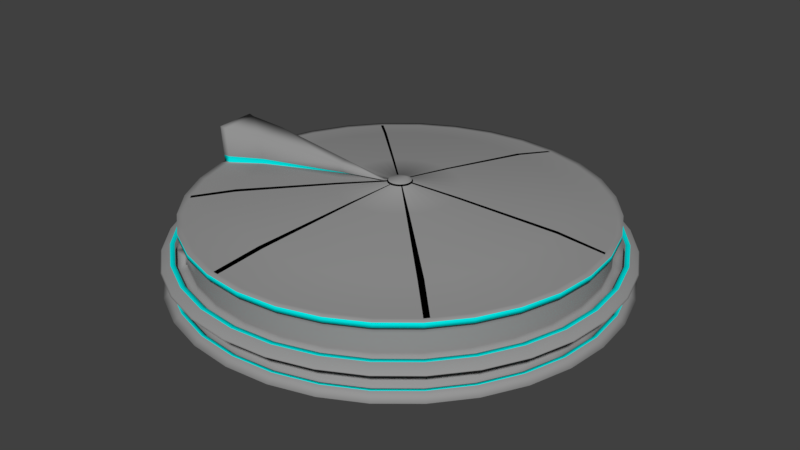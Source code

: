 # Source: CityDest2.blend  (saved by Blender 2.79.0; exported with 4.5.12 LTS)
import bpy
from mathutils import Matrix  # noqa: F401  (used for matrix-valued properties, if any)

bpy.ops.wm.read_factory_settings(use_empty=True)
scene = bpy.context.scene
scene.name = 'Scene'

# ---- collections
col_collection_1 = bpy.data.collections.new('Collection 1'); scene.collection.children.link(col_collection_1)

# ---- materials (node trees are filled in below, after node groups)
mat_citydest3 = bpy.data.materials.new('CityDest3')
mat_citydest3.alpha_threshold = 0.0
mat_citydest3.use_transparent_shadow = False
mat_citydest3.diffuse_color = (0.3032, 0.3032, 0.3032, 1.0)
mat_citydest3.roughness = 0.5
mat_citydest4 = bpy.data.materials.new('CityDest4')
mat_citydest4.alpha_threshold = 0.0
mat_citydest4.use_transparent_shadow = False
mat_citydest4.diffuse_color = (0.0, 0.8, 0.7796, 1.0)
mat_citydest4.roughness = 0.5
mat_citydest5 = bpy.data.materials.new('CityDest5')
mat_citydest5.alpha_threshold = 0.0
mat_citydest5.use_transparent_shadow = False
mat_citydest5.diffuse_color = (0.0, 0.0, 0.0, 1.0)
mat_citydest5.roughness = 0.5

# ---- material node trees

# ---- world
world_world = bpy.data.worlds.new('World'); scene.world = world_world
world_world.color = (0.05088, 0.05088, 0.05088)
world_world.use_sun_shadow = False
world_world.sun_shadow_jitter_overblur = 0.0
world_world.cycles.sampling_method = 'MANUAL'

# ---- meshes
me_cylinder = bpy.data.meshes.new('Cylinder')
me_cylinder.from_pydata([(-8.302e-07, 13.6, 0.3999), (-8.302e-07, 13.6, 2.454), (2.653, 13.34, 0.3999), (2.653, 13.34, 2.454), (5.204, 12.56, 0.3999), (5.204, 12.56, 2.454), (7.555, 11.31, 0.3999), (7.555, 11.31, 2.454), (9.616, 9.616, 0.3999), (9.616, 9.616, 2.454), (11.31, 7.555, 0.3999), (11.31, 7.555, 2.454), (12.56, 5.204, 0.3999), (12.56, 5.204, 2.454), (13.34, 2.653, 0.3999), (13.34, 2.653, 2.454), (13.6, -3.071e-06, 0.3999), (13.6, -3.071e-06, 2.454), (13.34, -2.653, 0.3999), (13.34, -2.653, 2.454), (12.56, -5.204, 0.3999), (12.56, -5.204, 2.454), (11.31, -7.555, 0.3999), (11.31, -7.555, 2.454), (9.616, -9.616, 0.3999), (9.616, -9.616, 2.454), (7.555, -11.31, 0.3999), (7.555, -11.31, 2.454), (5.204, -12.56, 0.3999), (5.204, -12.56, 2.454), (2.653, -13.34, 0.3999), (2.653, -13.34, 2.454), (-5.261e-06, -13.6, 0.3999), (-5.261e-06, -13.6, 2.454), (-2.653, -13.34, 0.3999), (-2.653, -13.34, 2.454), (-5.204, -12.56, 0.3999), (-5.204, -12.56, 2.454), (-7.555, -11.31, 0.3999), (-7.555, -11.31, 2.454), (-9.616, -9.616, 0.3999), (-9.616, -9.616, 2.454), (-11.31, -7.555, 0.3999), (-11.31, -7.555, 2.454), (-12.56, -5.204, 0.3999), (-12.56, -5.204, 2.454), (-13.34, -2.653, 0.3999), (-13.34, -2.653, 2.454), (-13.6, 9.033e-06, 0.3999), (-13.6, 9.033e-06, 2.454), (-13.34, 2.653, 0.3999), (-13.34, 2.653, 2.454), (-12.56, 5.204, 0.3999), (-12.56, 5.204, 2.454), (-11.31, 7.555, 0.3999), (-11.31, 7.555, 2.454), (-9.616, 9.616, 0.3999), (-9.616, 9.616, 2.454), (-7.555, 11.31, 0.3999), (-7.555, 11.31, 2.454), (-5.204, 12.56, 0.3999), (-5.204, 12.56, 2.454), (-2.653, 13.34, 0.3999), (-2.653, 13.34, 2.454), (2.653, 13.34, 4.69), (-8.159e-07, 13.6, 4.69), (5.204, 12.56, 4.69), (7.555, 11.31, 4.69), (9.616, 9.616, 4.69), (11.31, 7.555, 4.69), (12.56, 5.204, 4.69), (13.34, 2.653, 4.69), (13.6, -3.071e-06, 4.69), (13.34, -2.653, 4.69), (12.56, -5.204, 4.69), (11.31, -7.555, 4.69), (9.616, -9.616, 4.69), (7.555, -11.31, 4.69), (5.204, -12.56, 4.69), (2.653, -13.34, 4.69), (-5.247e-06, -13.6, 4.69), (-2.653, -13.34, 4.69), (-5.204, -12.56, 4.69), (-7.555, -11.31, 4.69), (-9.616, -9.616, 4.69), (-11.31, -7.555, 4.69), (-12.56, -5.204, 4.69), (-13.34, -2.653, 4.69), (-13.6, 9.033e-06, 4.69), (-13.34, 2.653, 4.69), (-12.56, 5.204, 4.69), (-11.31, 7.555, 4.69), (-9.616, 9.616, 4.69), (-7.555, 11.31, 4.69), (-5.204, 12.56, 4.69), (-2.653, 13.34, 4.69), (2.653, 13.34, 2.49), (5.204, 12.56, 2.49), (12.56, -5.204, 2.49), (11.31, -7.555, 2.49), (-7.555, -11.31, 2.49), (-9.616, -9.616, 2.49), (-9.616, 9.616, 2.49), (-7.555, 11.31, 2.49), (12.56, 5.204, 2.49), (13.34, 2.653, 2.49), (2.653, -13.34, 2.49), (-5.259e-06, -13.6, 2.49), (-13.6, 9.033e-06, 2.49), (-13.34, 2.653, 2.49), (7.555, 11.31, 2.49), (9.616, -9.616, 2.49), (-11.31, -7.555, 2.49), (-5.204, 12.56, 2.49), (13.6, -3.071e-06, 2.49), (-2.653, -13.34, 2.49), (-12.56, 5.204, 2.49), (9.616, 9.616, 2.49), (7.555, -11.31, 2.49), (-12.56, -5.204, 2.49), (-2.653, 13.34, 2.49), (13.34, -2.653, 2.49), (-5.204, -12.56, 2.49), (-11.31, 7.555, 2.49), (11.31, 7.555, 2.49), (5.204, -12.56, 2.49), (-8.283e-07, 13.6, 2.49), (-13.34, -2.653, 2.49), (-8.302e-07, 13.6, 0.7023), (2.653, 13.34, 0.7023), (5.204, 12.56, 0.7023), (7.555, 11.31, 0.7023), (9.616, 9.616, 0.7023), (11.31, 7.555, 0.7023), (12.56, 5.204, 0.7023), (13.34, 2.653, 0.7023), (13.6, -3.071e-06, 0.7023), (13.34, -2.653, 0.7023), (12.56, -5.204, 0.7023), (11.31, -7.555, 0.7023), (9.616, -9.616, 0.7023), (7.555, -11.31, 0.7023), (5.204, -12.56, 0.7023), (2.653, -13.34, 0.7023), (-5.261e-06, -13.6, 0.7023), (-2.653, -13.34, 0.7023), (-5.204, -12.56, 0.7023), (-7.555, -11.31, 0.7023), (-9.616, -9.616, 0.7023), (-11.31, -7.555, 0.7023), (-12.56, -5.204, 0.7023), (-13.34, -2.653, 0.7023), (-13.6, 9.033e-06, 0.7023), (-13.34, 2.653, 0.7023), (-12.56, 5.204, 0.7023), (-11.31, 7.555, 0.7023), (-9.616, 9.616, 0.7023), (-7.555, 11.31, 0.7023), (-5.204, 12.56, 0.7023), (-2.653, 13.34, 0.7023), (-9.39e-07, 14.73, 0.3873), (2.873, 14.45, 0.3873), (2.972, 14.94, 0.7149), (5.636, 13.61, 0.3873), (5.83, 14.08, 0.7149), (8.183, 12.25, 0.3873), (8.464, 12.67, 0.7149), (10.41, 10.41, 0.3873), (10.77, 10.77, 0.7149), (12.25, 8.183, 0.3873), (12.67, 8.464, 0.7149), (13.61, 5.636, 0.3873), (14.08, 5.83, 0.7149), (14.45, 2.873, 0.3873), (14.94, 2.972, 0.7149), (14.73, -3.374e-06, 0.3873), (15.23, -3.486e-06, 0.7149), (14.45, -2.873, 0.3873), (14.94, -2.972, 0.7149), (13.61, -5.636, 0.3873), (14.08, -5.83, 0.7149), (12.25, -8.183, 0.3873), (12.67, -8.464, 0.7149), (10.41, -10.41, 0.3873), (10.77, -10.77, 0.7149), (8.183, -12.25, 0.3873), (8.464, -12.67, 0.7149), (5.636, -13.61, 0.3873), (5.83, -14.08, 0.7149), (2.873, -14.45, 0.3873), (2.972, -14.94, 0.7149), (-5.738e-06, -14.73, 0.3873), (-5.931e-06, -15.23, 0.7149), (-2.873, -14.45, 0.3873), (-2.972, -14.94, 0.7149), (-5.636, -13.61, 0.3873), (-5.83, -14.08, 0.7149), (-8.183, -12.25, 0.3873), (-8.464, -12.67, 0.7149), (-10.41, -10.41, 0.3873), (-10.77, -10.77, 0.7149), (-12.25, -8.183, 0.3873), (-12.67, -8.464, 0.7149), (-13.61, -5.636, 0.3873), (-14.08, -5.83, 0.7149), (-14.45, -2.873, 0.3873), (-14.94, -2.972, 0.7149), (-14.73, 9.736e-06, 0.3873), (-15.23, 1.007e-05, 0.7149), (-14.45, 2.873, 0.3873), (-14.94, 2.972, 0.7149), (-13.61, 5.636, 0.3873), (-14.08, 5.83, 0.7149), (-12.25, 8.183, 0.3873), (-12.67, 8.464, 0.7149), (-10.41, 10.41, 0.3873), (-10.77, 10.77, 0.7149), (-8.183, 12.25, 0.3873), (-8.464, 12.67, 0.7149), (-5.636, 13.61, 0.3873), (-5.83, 14.08, 0.7149), (-2.873, 14.45, 0.3873), (-2.972, 14.94, 0.7149), (-9.669e-07, 15.23, 0.7149), (2.856, 14.36, 2.136), (-9.028e-07, 14.64, 2.136), (5.601, 13.52, 2.136), (8.132, 12.17, 2.136), (10.35, 10.35, 2.136), (12.17, 8.132, 2.136), (13.52, 5.601, 2.136), (14.36, 2.856, 2.136), (14.64, -3.334e-06, 2.136), (14.36, -2.856, 2.136), (13.52, -5.601, 2.136), (12.17, -8.132, 2.136), (10.35, -10.35, 2.136), (8.132, -12.17, 2.136), (5.601, -13.52, 2.136), (2.856, -14.36, 2.136), (-5.672e-06, -14.64, 2.136), (-2.856, -14.36, 2.136), (-5.601, -13.52, 2.136), (-8.132, -12.17, 2.136), (-10.35, -10.35, 2.136), (-12.17, -8.132, 2.136), (-13.52, -5.601, 2.136), (-14.36, -2.856, 2.136), (-14.64, 9.694e-06, 2.136), (-14.36, 2.856, 2.136), (-13.52, 5.601, 2.136), (-12.17, 8.132, 2.136), (-10.35, 10.35, 2.136), (-8.132, 12.17, 2.136), (-5.601, 13.52, 2.136), (-2.856, 14.36, 2.136), (5.84, 14.1, 2.503), (12.69, -8.478, 2.503), (-10.79, -10.79, 2.503), (-8.478, 12.69, 2.503), (14.97, 2.977, 2.503), (-5.922e-06, -15.26, 2.503), (-14.97, 2.977, 2.503), (8.478, 12.69, 2.503), (10.79, -10.79, 2.503), (-12.69, -8.478, 2.503), (-5.84, 14.1, 2.503), (15.26, -3.486e-06, 2.503), (-2.977, -14.97, 2.503), (-14.1, 5.84, 2.503), (10.79, 10.79, 2.503), (8.478, -12.69, 2.503), (-14.1, -5.84, 2.503), (-2.977, 14.97, 2.503), (14.97, -2.977, 2.503), (-5.84, -14.1, 2.503), (-12.69, 8.478, 2.503), (12.69, 8.478, 2.503), (5.84, -14.1, 2.503), (-14.97, -2.977, 2.503), (2.977, 14.97, 2.503), (14.1, -5.84, 2.503), (-8.478, -12.69, 2.503), (-10.79, 10.79, 2.503), (14.1, 5.84, 2.503), (2.977, -14.97, 2.503), (-15.26, 1.01e-05, 2.503), (-9.493e-07, 15.26, 2.503), (2.653, 13.34, 5.031), (-7.884e-07, 13.6, 5.031), (5.204, 12.56, 5.031), (7.555, 11.31, 5.031), (9.616, 9.616, 5.031), (11.31, 7.555, 5.031), (12.56, 5.204, 5.031), (13.34, 2.653, 5.031), (13.6, -3.071e-06, 5.031), (13.34, -2.653, 5.031), (12.56, -5.204, 5.031), (11.31, -7.555, 5.031), (9.616, -9.616, 5.031), (7.555, -11.31, 5.031), (5.204, -12.56, 5.031), (2.653, -13.34, 5.031), (-5.219e-06, -13.6, 5.031), (-2.653, -13.34, 5.031), (-5.204, -12.56, 5.031), (-7.555, -11.31, 5.031), (-9.616, -9.616, 5.031), (-11.31, -7.555, 5.031), (-12.56, -5.204, 5.031), (-13.34, -2.653, 5.031), (-13.6, 9.033e-06, 5.031), (-13.34, 2.653, 5.031), (-12.56, 5.204, 5.031), (-11.31, 7.555, 5.031), (-9.616, 9.616, 5.031), (-7.555, 11.31, 5.031), (-5.204, 12.56, 5.031), (-2.653, 13.34, 5.031), (2.063, 10.37, 5.638), (-6.184e-07, 10.58, 5.638), (4.047, 9.77, 5.638), (5.875, 8.793, 5.638), (7.478, 7.478, 5.638), (8.793, 5.875, 5.638), (9.77, 4.047, 5.638), (10.37, 2.063, 5.638), (10.58, -2.3e-06, 5.638), (10.37, -2.063, 5.638), (9.77, -4.047, 5.638), (8.793, -5.875, 5.638), (7.478, -7.478, 5.638), (5.875, -8.793, 5.638), (4.047, -9.77, 5.638), (2.063, -10.37, 5.638), (-4.064e-06, -10.58, 5.638), (-2.063, -10.37, 5.638), (-4.047, -9.77, 5.638), (-5.875, -8.793, 5.638), (-7.478, -7.478, 5.638), (-8.793, -5.875, 5.638), (-9.77, -4.047, 5.638), (-10.37, -2.063, 5.638), (-10.58, 7.113e-06, 5.638), (-10.37, 2.063, 5.638), (-9.77, 4.047, 5.638), (-8.793, 5.875, 5.638), (-7.478, 7.478, 5.638), (-5.875, 8.793, 5.638), (-4.047, 9.77, 5.638), (-2.063, 10.37, 5.638), (2.735, 13.75, 4.685), (-8.381e-07, 14.02, 4.685), (5.366, 12.95, 4.685), (7.79, 11.66, 4.685), (9.914, 9.914, 4.685), (11.66, 7.79, 4.685), (12.95, 5.366, 4.685), (13.75, 2.735, 4.685), (14.02, -3.177e-06, 4.685), (13.75, -2.735, 4.685), (12.95, -5.366, 4.685), (11.66, -7.79, 4.685), (9.914, -9.914, 4.685), (7.79, -11.66, 4.685), (5.366, -12.95, 4.685), (2.735, -13.75, 4.685), (-5.407e-06, -14.02, 4.685), (-2.735, -13.75, 4.685), (-5.366, -12.95, 4.685), (-7.79, -11.66, 4.685), (-9.914, -9.914, 4.685), (-11.66, -7.79, 4.685), (-12.95, -5.366, 4.685), (-13.75, -2.735, 4.685), (-14.02, 9.303e-06, 4.685), (-13.75, 2.735, 4.685), (-12.95, 5.366, 4.685), (-11.66, 7.79, 4.685), (-9.914, 9.914, 4.685), (-7.79, 11.66, 4.685), (-5.366, 12.95, 4.685), (-2.735, 13.75, 4.685), (2.735, 13.75, 5.036), (-8.097e-07, 14.02, 5.036), (5.366, 12.95, 5.036), (7.79, 11.66, 5.036), (9.914, 9.914, 5.036), (11.66, 7.79, 5.036), (12.95, 5.366, 5.036), (13.75, 2.735, 5.036), (14.02, -3.177e-06, 5.036), (13.75, -2.735, 5.036), (12.95, -5.366, 5.036), (11.66, -7.79, 5.036), (9.914, -9.914, 5.036), (7.79, -11.66, 5.036), (5.366, -12.95, 5.036), (2.735, -13.75, 5.036), (-5.378e-06, -14.02, 5.036), (-2.735, -13.75, 5.036), (-5.366, -12.95, 5.036), (-7.79, -11.66, 5.036), (-9.914, -9.914, 5.036), (-11.66, -7.79, 5.036), (-12.95, -5.366, 5.036), (-13.75, -2.735, 5.036), (-14.02, 9.303e-06, 5.036), (-13.75, 2.735, 5.036), (-12.95, 5.366, 5.036), (-11.66, 7.79, 5.036), (-9.914, 9.914, 5.036), (-7.79, 11.66, 5.036), (-5.366, 12.95, 5.036), (-2.735, 13.75, 5.036), (0.7904, 3.974, 6.422), (1.845e-08, 4.052, 6.422), (1.55, 3.743, 6.422), (2.251, 3.369, 6.422), (2.865, 2.865, 6.422), (3.369, 2.251, 6.422), (3.743, 1.55, 6.422), (3.974, 0.7904, 6.422), (4.052, -4.986e-07, 6.422), (3.974, -0.7904, 6.422), (3.743, -1.55, 6.422), (3.369, -2.251, 6.422), (2.865, -2.865, 6.422), (2.251, -3.369, 6.422), (1.55, -3.743, 6.422), (0.7904, -3.974, 6.422), (-1.302e-06, -4.052, 6.422), (-0.7904, -3.974, 6.422), (-1.55, -3.743, 6.422), (-2.251, -3.369, 6.422), (-2.865, -2.865, 6.422), (-3.369, -2.251, 6.422), (-3.743, -1.55, 6.422), (-3.974, -0.7904, 6.422), (-4.052, 3.108e-06, 6.422), (-3.974, 0.7904, 6.422), (-3.743, 1.55, 6.422), (-3.369, 2.251, 6.422), (-2.865, 2.865, 6.422), (-2.251, 3.369, 6.422), (-1.55, 3.743, 6.422), (-0.7904, 3.974, 6.422), (0.1608, 0.8082, 6.75), (2.988e-07, 0.824, 6.75), (0.3153, 0.7613, 6.75), (0.4578, 0.6851, 6.75), (0.5827, 0.5827, 6.75), (0.6851, 0.4578, 6.75), (0.7613, 0.3153, 6.75), (0.8082, 0.1608, 6.75), (0.824, 2.842e-07, 6.75), (0.8082, -0.1608, 6.75), (0.7613, -0.3153, 6.75), (0.6851, -0.4578, 6.75), (0.5827, -0.5827, 6.75), (0.4578, -0.6851, 6.75), (0.3153, -0.7613, 6.75), (0.1608, -0.8082, 6.75), (3.033e-08, -0.824, 6.75), (-0.1608, -0.8082, 6.75), (-0.3153, -0.7613, 6.75), (-0.4578, -0.6851, 6.75), (-0.5827, -0.5827, 6.75), (-0.6851, -0.4578, 6.75), (-0.7613, -0.3153, 6.75), (-0.8082, -0.1608, 6.75), (-0.824, 1.018e-06, 6.75), (-0.8082, 0.1608, 6.75), (-0.7613, 0.3153, 6.75), (-0.6851, 0.4578, 6.75), (-0.5827, 0.5827, 6.75), (-0.4578, 0.6851, 6.75), (-0.3153, 0.7613, 6.75), (-0.1608, 0.8082, 6.75), (14.32, -3.255e-06, 2.499), (-2.795, -14.05, 2.499), (-5.482, -13.23, 2.499), (-13.23, 5.482, 2.499), (-11.91, 7.958, 2.499), (10.13, 10.13, 2.499), (11.91, 7.958, 2.499), (7.958, -11.91, 2.499), (5.482, -13.23, 2.499), (-13.23, -5.482, 2.499), (-14.05, -2.795, 2.499), (-2.795, 14.05, 2.499), (-8.789e-07, 14.32, 2.499), (14.05, -2.795, 2.499), (13.23, -5.482, 2.499), (2.795, 14.05, 2.499), (5.482, 13.23, 2.499), (-5.482, 13.23, 2.499), (-11.91, -7.958, 2.499), (10.13, -10.13, 2.499), (7.958, 11.91, 2.499), (-14.05, 2.795, 2.499), (-5.546e-06, -14.32, 2.499), (14.05, 2.795, 2.499), (-7.958, 11.91, 2.499), (-10.13, -10.13, 2.499), (11.91, -7.958, 2.499), (-14.32, 9.495e-06, 2.499), (2.795, -14.05, 2.499), (13.23, 5.482, 2.499), (-10.13, 10.13, 2.499), (-7.958, -11.91, 2.499), (5.549, 13.4, 0.7123), (-8.056, 12.06, 0.7123), (8.056, 12.06, 0.7123), (-5.549, 13.4, 0.7123), (10.25, 10.25, 0.7123), (-2.829, 14.22, 0.7123), (-9.17e-07, 14.5, 0.7123), (12.06, 8.056, 0.7123), (13.4, 5.549, 0.7123), (14.22, 2.829, 0.7123), (14.5, -3.313e-06, 0.7123), (14.22, -2.829, 0.7123), (13.4, -5.549, 0.7123), (12.06, -8.056, 0.7123), (10.25, -10.25, 0.7123), (8.056, -12.06, 0.7123), (-10.25, 10.25, 0.7123), (2.829, 14.22, 0.7123), (-12.06, 8.056, 0.7123), (-13.4, 5.549, 0.7123), (-14.22, 2.829, 0.7123), (-14.5, 9.594e-06, 0.7123), (-14.22, -2.829, 0.7123), (-13.4, -5.549, 0.7123), (-12.06, -8.056, 0.7123), (-10.25, -10.25, 0.7123), (-8.056, -12.06, 0.7123), (-5.549, -13.4, 0.7123), (-2.829, -14.22, 0.7123), (-5.642e-06, -14.5, 0.7123), (2.829, -14.22, 0.7123), (5.549, -13.4, 0.7123), (-9.171e-07, 14.5, 1.18), (-9.391e-07, 14.73, 1.182), (-5.482, -13.23, 2.966), (-5.601, -13.52, 2.97), (-11.91, 7.958, 2.966), (-12.17, 8.132, 2.97), (11.91, 7.958, 2.966), (12.17, 8.132, 2.97), (5.482, -13.23, 2.966), (5.601, -13.52, 2.97), (-14.05, -2.795, 2.966), (-14.36, -2.856, 2.97), (-8.79e-07, 14.32, 2.966), (-9.008e-07, 14.64, 2.97), (13.23, -5.482, 2.966), (13.52, -5.601, 2.97), (5.482, 13.23, 2.966), (5.601, 13.52, 2.97), (8.056, -12.06, 1.18), (8.183, -12.25, 1.182), (-2.873, 14.45, 1.182), (-5.636, 13.61, 1.182), (-8.183, 12.25, 1.182), (-10.41, 10.41, 1.182), (-12.25, 8.183, 1.182), (-13.61, 5.636, 1.182), (-14.45, 2.873, 1.182), (-14.73, 9.734e-06, 1.182), (-14.45, -2.873, 1.182), (-13.61, -5.636, 1.182), (-12.25, -8.183, 1.182), (-10.41, -10.41, 1.182), (-8.183, -12.25, 1.182), (-5.636, -13.61, 1.182), (-2.873, -14.45, 1.182), (-5.738e-06, -14.73, 1.182), (2.873, -14.45, 1.182), (5.636, -13.61, 1.182), (10.41, -10.41, 1.182), (12.25, -8.183, 1.182), (13.61, -5.636, 1.182), (14.45, -2.873, 1.182), (14.73, -3.376e-06, 1.182), (14.45, 2.873, 1.182), (13.61, 5.636, 1.182), (12.25, 8.183, 1.182), (10.41, 10.41, 1.182), (8.183, 12.25, 1.182), (5.636, 13.61, 1.182), (2.873, 14.45, 1.182), (-14.64, 9.692e-06, 2.97), (2.856, -14.36, 2.97), (13.52, 5.601, 2.97), (-10.35, 10.35, 2.97), (-8.132, -12.17, 2.97), (14.36, -2.856, 2.97), (-2.856, 14.36, 2.97), (-13.52, -5.601, 2.97), (2.856, 14.36, 2.97), (8.132, -12.17, 2.97), (10.35, 10.35, 2.97), (-13.52, 5.601, 2.97), (-2.856, -14.36, 2.97), (14.64, -3.336e-06, 2.97), (-5.601, 13.52, 2.97), (-12.17, -8.132, 2.97), (10.35, -10.35, 2.97), (8.132, 12.17, 2.97), (-14.36, 2.856, 2.97), (-5.67e-06, -14.64, 2.97), (14.36, 2.856, 2.97), (-8.132, 12.17, 2.97), (-10.35, -10.35, 2.97), (12.17, -8.132, 2.97), (14.32, -3.257e-06, 2.966), (-2.795, -14.05, 2.966), (-13.23, 5.482, 2.966), (10.13, 10.13, 2.966), (7.958, -11.91, 2.966), (-13.23, -5.482, 2.966), (-2.795, 14.05, 2.966), (14.05, -2.795, 2.966), (2.795, 14.05, 2.966), (-5.482, 13.23, 2.966), (-11.91, -7.958, 2.966), (10.13, -10.13, 2.966), (7.958, 11.91, 2.966), (-14.05, 2.795, 2.966), (-5.547e-06, -14.32, 2.966), (14.05, 2.795, 2.966), (-7.958, 11.91, 2.966), (-10.13, -10.13, 2.966), (11.91, -7.958, 2.966), (-14.32, 9.493e-06, 2.966), (2.795, -14.05, 2.966), (13.23, 5.482, 2.966), (-10.13, 10.13, 2.966), (-7.958, -11.91, 2.966), (5.549, 13.4, 1.18), (-8.056, 12.06, 1.18), (8.056, 12.06, 1.18), (-5.549, 13.4, 1.18), (10.25, 10.25, 1.18), (-2.829, 14.22, 1.18), (12.06, 8.056, 1.18), (13.4, 5.549, 1.18), (14.22, 2.829, 1.18), (14.5, -3.315e-06, 1.18), (14.22, -2.829, 1.18), (13.4, -5.549, 1.18), (12.06, -8.056, 1.18), (10.25, -10.25, 1.18), (-10.25, 10.25, 1.18), (2.829, 14.22, 1.18), (-12.06, 8.056, 1.18), (-13.4, 5.549, 1.18), (-14.22, 2.829, 1.18), (-14.5, 9.592e-06, 1.18), (-14.22, -2.829, 1.18), (-13.4, -5.549, 1.18), (-12.06, -8.056, 1.18), (-10.25, -10.25, 1.18), (-8.056, -12.06, 1.18), (-5.549, -13.4, 1.18), (-2.829, -14.22, 1.18), (-5.642e-06, -14.5, 1.18), (2.829, -14.22, 1.18), (5.549, -13.4, 1.18), (2.653, 13.34, 4.13), (12.56, -5.204, 4.13), (-7.555, -11.31, 4.13), (-9.616, 9.616, 4.13), (12.56, 5.204, 4.13), (2.653, -13.34, 4.13), (-13.6, 9.033e-06, 4.13), (-8.191e-07, 13.6, 4.13), (5.204, 12.56, 4.13), (11.31, -7.555, 4.13), (-9.616, -9.616, 4.13), (-7.555, 11.31, 4.13), (13.34, 2.653, 4.13), (-5.25e-06, -13.6, 4.13), (-13.34, 2.653, 4.13), (7.555, 11.31, 4.13), (9.616, -9.616, 4.13), (-11.31, -7.555, 4.13), (-5.204, 12.56, 4.13), (13.6, -3.071e-06, 4.13), (-2.653, -13.34, 4.13), (-12.56, 5.204, 4.13), (9.616, 9.616, 4.13), (7.555, -11.31, 4.13), (-12.56, -5.204, 4.13), (-2.653, 13.34, 4.13), (13.34, -2.653, 4.13), (-5.204, -12.56, 4.13), (-11.31, 7.555, 4.13), (11.31, 7.555, 4.13), (5.204, -12.56, 4.13), (-13.34, -2.653, 4.13), (5.204, 12.56, 3.47), (11.31, -7.555, 3.47), (-9.616, -9.616, 3.47), (-7.555, 11.31, 3.47), (13.34, 2.653, 3.47), (-5.254e-06, -13.6, 3.47), (-13.34, 2.653, 3.47), (7.555, 11.31, 3.47), (9.616, -9.616, 3.47), (-11.31, -7.555, 3.47), (-5.204, 12.56, 3.47), (13.6, -3.071e-06, 3.47), (-2.653, -13.34, 3.47), (-12.56, 5.204, 3.47), (9.616, 9.616, 3.47), (7.555, -11.31, 3.47), (-12.56, -5.204, 3.47), (-2.653, 13.34, 3.47), (13.34, -2.653, 3.47), (-5.204, -12.56, 3.47), (-11.31, 7.555, 3.47), (11.31, 7.555, 3.47), (5.204, -12.56, 3.47), (-13.34, -2.653, 3.47), (2.653, 13.34, 3.47), (12.56, -5.204, 3.47), (-7.555, -11.31, 3.47), (-9.616, 9.616, 3.47), (12.56, 5.204, 3.47), (2.653, -13.34, 3.47), (-13.6, 9.033e-06, 3.47), (-8.228e-07, 13.6, 3.47), (5.204, 12.56, 2.866), (11.31, -7.555, 2.866), (-9.616, -9.616, 2.866), (-7.555, 11.31, 2.866), (13.34, 2.653, 2.866), (-5.257e-06, -13.6, 2.866), (-13.34, 2.653, 2.866), (7.555, 11.31, 2.866), (9.616, -9.616, 2.866), (-11.31, -7.555, 2.866), (-5.204, 12.56, 2.866), (13.6, -3.071e-06, 2.866), (-2.653, -13.34, 2.866), (-12.56, 5.204, 2.866), (9.616, 9.616, 2.866), (7.555, -11.31, 2.866), (-12.56, -5.204, 2.866), (-2.653, 13.34, 2.866), (13.34, -2.653, 2.866), (-5.204, -12.56, 2.866), (-11.31, 7.555, 2.866), (11.31, 7.555, 2.866), (5.204, -12.56, 2.866), (-13.34, -2.653, 2.866), (2.653, 13.34, 2.866), (12.56, -5.204, 2.866), (-7.555, -11.31, 2.866), (-9.616, 9.616, 2.866), (12.56, 5.204, 2.866), (2.653, -13.34, 2.866), (-13.6, 9.033e-06, 2.866), (-8.261e-07, 13.6, 2.866), (-8.302e-07, 13.6, 1.67), (2.653, 13.34, 1.67), (5.204, 12.56, 1.67), (7.555, 11.31, 1.67), (9.616, 9.616, 1.67), (11.31, 7.555, 1.67), (12.56, 5.204, 1.67), (13.34, 2.653, 1.67), (13.6, -3.071e-06, 1.67), (13.34, -2.653, 1.67), (12.56, -5.204, 1.67), (11.31, -7.555, 1.67), (9.616, -9.616, 1.67), (7.555, -11.31, 1.67), (5.204, -12.56, 1.67), (2.653, -13.34, 1.67), (-5.261e-06, -13.6, 1.67), (-2.653, -13.34, 1.67), (-5.204, -12.56, 1.67), (-7.555, -11.31, 1.67), (-9.616, -9.616, 1.67), (-11.31, -7.555, 1.67), (-12.56, -5.204, 1.67), (-13.34, -2.653, 1.67), (-13.6, 9.033e-06, 1.67), (-13.34, 2.653, 1.67), (-12.56, 5.204, 1.67), (-11.31, 7.555, 1.67), (-9.616, 9.616, 1.67), (-7.555, 11.31, 1.67), (-5.204, 12.56, 1.67), (-2.653, 13.34, 1.67), (2.653, 13.34, 1.249), (5.204, 12.56, 1.249), (7.555, 11.31, 1.249), (9.616, 9.616, 1.249), (11.31, 7.555, 1.249), (12.56, 5.204, 1.249), (13.34, 2.653, 1.249), (13.6, -3.071e-06, 1.249), (13.34, -2.653, 1.249), (12.56, -5.204, 1.249), (11.31, -7.555, 1.249), (9.616, -9.616, 1.249), (7.555, -11.31, 1.249), (5.204, -12.56, 1.249), (2.653, -13.34, 1.249), (-5.261e-06, -13.6, 1.249), (-2.653, -13.34, 1.249), (-5.204, -12.56, 1.249), (-7.555, -11.31, 1.249), (-9.616, -9.616, 1.249), (-11.31, -7.555, 1.249), (-12.56, -5.204, 1.249), (-13.34, -2.653, 1.249), (-13.6, 9.033e-06, 1.249), (-13.34, 2.653, 1.249), (-12.56, 5.204, 1.249), (-11.31, 7.555, 1.249), (-9.616, 9.616, 1.249), (-7.555, 11.31, 1.249), (-5.204, 12.56, 1.249), (-2.653, 13.34, 1.249), (-8.302e-07, 13.6, 1.249), (-13.71, 0.4695, 7.496), (-13.7, -2.195, 7.402), (-14.12, 0.5079, 7.575), (-14.12, -2.239, 7.478), (-10.64, 0.172, 7.565), (-10.64, -1.9, 7.491), (-4.106, -0.4516, 7.195), (-4.105, -1.245, 7.167), (-0.8852, -0.7581, 6.953), (-0.8851, -0.9195, 6.947), (-3.981, -0.8206, 6.327), (-13.77, -2.366, 5.036), (-13.36, -2.3, 5.027), (-10.39, -1.832, 5.605), (-14.03, -0.1308, 5.042), (-13.6, -0.1326, 5.032), (-0.8274, -0.1888, 6.624), (-0.8125, -0.3202, 6.624), (-10.58, -0.1462, 5.609), (-4.055, -0.1748, 6.328), (1.457, 1.196, 0.3999), (1.196, -1.457, 0.3999), (-1.196, 1.457, 0.3999), (-1.457, -1.196, 0.3999), (-8.302e-07, 13.6, 0.193), (2.653, 13.34, 0.193), (13.6, -3.071e-06, 0.193), (13.34, -2.653, 0.193), (-5.261e-06, -13.6, 0.193), (-2.653, -13.34, 0.193), (-13.6, 9.033e-06, 0.193), (-13.34, 2.653, 0.193), (1.196, -1.457, -0.3123), (-1.196, 1.457, -0.3123), (1.457, 1.196, -0.3123), (-1.457, -1.196, -0.3123), (2.587, 7.126, 0.5043), (3.863, 6.739, 0.5043), (5.038, 6.11, 0.5043), (6.069, 5.265, 0.5043), (6.914, 4.234, 0.5043), (7.543, 3.059, 0.5043), (7.93, 1.783, 0.5043), (8.06, 0.4568, 0.5043), (7.663, -2.558, 0.5043), (7.276, -3.833, 0.5043), (6.647, -5.009, 0.5043), (5.802, -6.039, 0.5043), (4.771, -6.885, 0.5043), (3.596, -7.513, 0.5043), (2.32, -7.9, 0.5043), (0.9939, -8.031, 0.5043), (-2.425, -7.803, 0.5043), (-3.7, -7.416, 0.5043), (-4.876, -6.788, 0.5043), (-5.906, -5.942, 0.5043), (-6.752, -4.912, 0.5043), (-7.38, -3.737, 0.5043), (-7.767, -2.461, 0.5043), (-7.898, -1.134, 0.5043), (-7.7, 2.338, 0.5043), (-7.313, 3.614, 0.5043), (-6.685, 4.789, 0.5043), (-5.839, 5.82, 0.5043), (-4.809, 6.665, 0.5043), (-3.633, 7.294, 0.5043), (-2.358, 7.681, 0.5043), (-1.031, 7.811, 0.5043), (1.592, -1.96, 0.5043), (-1.629, 1.74, 0.5043), (1.989, 1.055, 0.5043), (-1.827, -1.732, 0.5043), (2.4, 6.942, -0.3004), (3.582, 6.584, -0.3004), (4.672, 6.002, -0.3004), (5.626, 5.218, -0.3004), (6.41, 4.263, -0.3004), (6.992, 3.174, -0.3004), (7.351, 1.992, -0.3004), (7.472, 0.7622, -0.3004), (7.104, -2.387, -0.3004), (6.745, -3.569, -0.3004), (6.163, -4.658, -0.3004), (5.379, -5.613, -0.3004), (4.424, -6.397, -0.3004), (3.335, -6.979, -0.3004), (2.153, -7.338, -0.3004), (0.9234, -7.459, -0.3004), (-2.245, -7.248, -0.3004), (-3.427, -6.889, -0.3004), (-4.516, -6.307, -0.3004), (-5.471, -5.523, -0.3004), (-6.255, -4.569, -0.3004), (-6.837, -3.479, -0.3004), (-7.196, -2.297, -0.3004), (-7.317, -1.068, -0.3004), (-7.134, 2.151, -0.3004), (-6.775, 3.333, -0.3004), (-6.193, 4.422, -0.3004), (-5.409, 5.377, -0.3004), (-4.454, 6.161, -0.3004), (-3.365, 6.743, -0.3004), (-2.183, 7.101, -0.3004), (-0.9535, 7.223, -0.3004), (1.477, -1.833, -0.3004), (-1.508, 1.597, -0.3004), (1.846, 1.316, -0.3004), (-1.691, -1.622, -0.3004), (-4.003, -0.8968, 6.478), (-13.42, -2.281, 5.453), (-0.8378, -0.291, 6.683), (-13.83, -2.343, 5.475), (-10.43, -1.844, 5.944), (-14.04, -0.01617, 5.496), (-13.62, -0.0245, 5.475), (-0.8255, -0.4277, 6.682), (-10.59, -0.08909, 5.96), (-4.064, -0.2245, 6.484), (-0.6515, 0.4988, 6.75), (-10.04, 9.761, 5.036), (-9.738, 9.467, 5.031), (-7.595, 7.335, 5.638), (-2.951, 2.76, 6.422), (0.04392, 0.8197, 6.75), (2.406, 13.36, 5.031), (1.789, 10.4, 5.638), (0.6098, 3.991, 6.422), (3.91, 1.002, 6.422), (13.27, 2.881, 5.031), (10.29, 2.346, 5.638), (7.723, -7.178, 5.638), (2.988, -2.714, 6.422), (0.63, -0.525, 6.75), (9.854, -9.326, 5.031), (-0.612, -3.991, 6.422), (-0.1012, -0.814, 6.75), (-2.269, -13.38, 5.031), (-1.686, -10.41, 5.638), (-3.206, -2.449, 6.422), (-11.1, -7.808, 5.031), (-8.566, -6.152, 5.638), (-0.7346, -0.7198, 6.729), (0.03984, 0.7477, 6.839), (-0.0001344, 0.7517, 6.839), (0.2869, 0.6946, 6.839), (0.1462, 0.7373, 6.839), (0.4166, 0.6253, 6.839), (0.5302, 0.532, 6.839), (0.6235, 0.4183, 6.839), (0.6928, 0.2886, 6.839), (0.7355, 0.1479, 6.839), (0.7499, 0.0016, 6.839), (0.7355, -0.1447, 6.839), (0.6928, -0.2854, 6.839), (0.6235, -0.4151, 6.839), (0.5733, -0.4763, 6.839), (0.4166, -0.6221, 6.839), (0.5302, -0.5288, 6.839), (0.2869, -0.6914, 6.839), (0.1462, -0.7341, 6.839), (-0.0001347, -0.7485, 6.839), (-0.0923, -0.7394, 6.839), (-0.2872, -0.6914, 6.839), (-0.1465, -0.7341, 6.839), (-0.4168, -0.6221, 6.839), (-0.5305, -0.5288, 6.839), (-0.6238, -0.4151, 6.839), (-0.6931, -0.2854, 6.839), (-0.7358, -0.1447, 6.839), (-0.7502, 0.0016, 6.839), (-0.7358, 0.1479, 6.839), (-0.6931, 0.2886, 6.839), (-0.6238, 0.4183, 6.839), (-0.5932, 0.4556, 6.839), (-0.4168, 0.6253, 6.839), (-0.5305, 0.532, 6.839), (-0.2872, 0.6946, 6.839), (-0.1465, 0.7373, 6.839), (0.02108, 0.6207, 6.839), (11.94, 6.368, 3.47), (11.95, 6.359, 2.866), (11.95, 6.353, 2.49), (11.94, 6.378, 4.13), (10.48, 8.563, 2.49), (10.37, 8.238, 3.47), (10.51, 8.53, 4.13), (10.36, 8.251, 2.866), (10.53, 8.501, 4.69), (11.93, 6.384, 4.69), (12.62, 5.425, 4.186), (12.62, 5.425, 4.634), (12.12, 6.364, 4.186), (12.12, 6.368, 4.634), (11.96, 6.586, 4.634), (11.46, 7.523, 4.634), (11.46, 7.523, 4.186), (11.96, 6.581, 4.186), (11.47, 7.896, 4.634), (11.47, 7.896, 4.186), (10.83, 8.675, 4.186), (10.85, 8.653, 4.634), (10.67, 8.852, 4.634), (9.943, 9.744, 4.634), (9.943, 9.744, 4.186), (10.66, 8.875, 4.186), (9.707, 9.554, 4.064), (9.707, 9.554, 3.536), (10.41, 8.696, 3.536), (10.42, 8.685, 4.064), (10.62, 8.505, 4.064), (11.26, 7.725, 4.064), (11.26, 7.725, 3.536), (10.61, 8.515, 3.536), (11.32, 7.447, 4.064), (11.32, 7.447, 3.536), (11.83, 6.497, 3.536), (11.82, 6.505, 4.064), (12.46, 5.336, 3.536), (12.46, 5.336, 4.064), (11.96, 6.275, 4.064), (11.96, 6.267, 3.536), (12.49, 5.3, 2.926), (12.49, 5.3, 3.409), (11.99, 6.231, 3.409), (12.0, 6.224, 2.926), (11.33, 7.399, 3.409), (11.33, 7.399, 2.926), (11.84, 6.45, 3.409), (11.84, 6.442, 2.926), (10.55, 8.465, 3.409), (11.2, 7.675, 3.409), (11.2, 7.675, 2.926), (10.54, 8.475, 2.926), (9.718, 9.565, 3.409), (9.718, 9.565, 2.926), (10.42, 8.706, 3.409), (10.41, 8.716, 2.926), (-10.48, -8.564, 3.47), (-10.47, -8.574, 4.13), (-10.49, -8.554, 2.866), (-10.49, -8.548, 2.49), (-8.603, -10.45, 3.47), (-8.599, -10.45, 2.866), (-8.597, -10.45, 2.49), (-8.606, -10.44, 4.13), (-8.601, -10.45, 4.69), (-10.47, -8.58, 4.69), (-8.663, -10.51, 4.69), (-7.616, -11.37, 4.69), (-10.53, -8.641, 4.69), (-9.677, -9.677, 4.69), (-7.616, -11.37, 4.13), (-9.677, -9.677, 2.866), (-9.677, -9.677, 2.49), (-11.37, -7.616, 2.866), (-11.37, -7.616, 2.49), (-10.55, -8.609, 2.49), (-8.658, -10.51, 2.49), (-9.677, -9.677, 4.13), (-10.53, -8.635, 4.13), (-11.37, -7.616, 4.13), (-8.668, -10.51, 4.13), (-9.677, -9.677, 3.47), (-11.37, -7.616, 3.47), (-7.616, -11.37, 2.866), (-7.616, -11.37, 3.47), (-8.664, -10.51, 3.47), (-10.54, -8.625, 3.47), (-10.55, -8.615, 2.866), (-8.661, -10.51, 2.866), (-8.302e-07, 13.6, 1.381), (2.653, 13.34, 1.381), (5.204, 12.56, 1.381), (7.555, 11.31, 1.381), (9.616, 9.616, 1.381), (11.31, 7.555, 1.381), (12.56, 5.204, 1.381), (13.34, 2.653, 1.381), (13.6, -3.071e-06, 1.381), (13.34, -2.653, 1.381), (12.56, -5.204, 1.381), (11.31, -7.555, 1.381), (9.616, -9.616, 1.381), (7.555, -11.31, 1.381), (5.204, -12.56, 1.381), (2.653, -13.34, 1.381), (-5.261e-06, -13.6, 1.381), (-2.653, -13.34, 1.381), (-5.204, -12.56, 1.381), (-7.555, -11.31, 1.381), (-9.616, -9.616, 1.381), (-11.31, -7.555, 1.381), (-12.56, -5.204, 1.381), (-13.34, -2.653, 1.381), (-13.6, 9.033e-06, 1.381), (-13.34, 2.653, 1.381), (-12.56, 5.204, 1.381), (-11.31, 7.555, 1.381), (-9.616, 9.616, 1.381), (-7.555, 11.31, 1.381), (-5.204, 12.56, 1.381), (-2.653, 13.34, 1.381), (2.631, 13.23, 1.38), (2.631, 13.23, 1.25), (5.16, 12.46, 1.38), (5.16, 12.46, 1.25), (7.492, 11.21, 1.38), (7.492, 11.21, 1.25), (9.535, 9.535, 1.38), (9.535, 9.535, 1.25), (11.21, 7.492, 1.38), (11.21, 7.492, 1.25), (12.46, 5.16, 1.38), (12.46, 5.16, 1.25), (13.23, 2.631, 1.38), (13.23, 2.631, 1.25), (13.48, -3.04e-06, 1.38), (13.48, -3.04e-06, 1.25), (13.23, -2.631, 1.38), (13.23, -2.631, 1.25), (12.46, -5.16, 1.38), (12.46, -5.16, 1.25), (11.21, -7.492, 1.38), (11.21, -7.492, 1.25), (9.535, -9.535, 1.38), (9.535, -9.535, 1.25), (7.492, -11.21, 1.38), (7.492, -11.21, 1.25), (5.16, -12.46, 1.38), (5.16, -12.46, 1.25), (2.631, -13.23, 1.38), (2.631, -13.23, 1.25), (-5.214e-06, -13.48, 1.38), (-5.214e-06, -13.48, 1.25), (-2.631, -13.23, 1.38), (-2.631, -13.23, 1.25), (-5.16, -12.46, 1.38), (-5.16, -12.46, 1.25), (-7.492, -11.21, 1.38), (-7.492, -11.21, 1.25), (-9.535, -9.535, 1.38), (-9.535, -9.535, 1.25), (-11.21, -7.492, 1.38), (-11.21, -7.492, 1.25), (-12.46, -5.16, 1.38), (-12.46, -5.16, 1.25), (-13.23, -2.631, 1.38), (-13.23, -2.631, 1.25), (-13.48, 8.963e-06, 1.38), (-13.48, 8.963e-06, 1.25), (-13.23, 2.631, 1.38), (-13.23, 2.631, 1.25), (-12.46, 5.16, 1.38), (-12.46, 5.16, 1.25), (-11.21, 7.492, 1.38), (-11.21, 7.492, 1.25), (-9.535, 9.535, 1.38), (-9.535, 9.535, 1.25), (-7.492, 11.21, 1.38), (-7.492, 11.21, 1.25), (-5.16, 12.46, 1.38), (-5.16, 12.46, 1.25), (-2.631, 13.23, 1.38), (-2.631, 13.23, 1.25), (-8.205e-07, 13.48, 1.25), (-8.205e-07, 13.48, 1.38), (-8.179e-07, 13.37, 2.406), (2.609, 13.12, 2.406), (5.118, 12.36, 2.406), (7.43, 11.12, 2.406), (9.457, 9.457, 2.406), (11.12, 7.43, 2.406), (12.36, 5.118, 2.406), (13.12, 2.609, 2.406), (13.37, -3.013e-06, 2.406), (13.12, -2.609, 2.406), (12.36, -5.118, 2.406), (11.12, -7.43, 2.406), (9.457, -9.457, 2.406), (7.43, -11.12, 2.406), (5.118, -12.36, 2.406), (2.609, -13.12, 2.406), (-5.176e-06, -13.37, 2.406), (-2.609, -13.12, 2.406), (-5.118, -12.36, 2.406), (-7.43, -11.12, 2.406), (-9.457, -9.457, 2.406), (-11.12, -7.43, 2.406), (-12.36, -5.118, 2.406), (-13.12, -2.609, 2.406), (-13.37, 8.891e-06, 2.406), (-13.12, 2.609, 2.406), (-12.36, 5.118, 2.406), (-11.12, 7.43, 2.406), (-9.457, 9.457, 2.406), (-7.43, 11.12, 2.406), (-5.118, 12.36, 2.406), (-2.609, 13.12, 2.406), (-14.24, 2.833, 2.171), (-5.627e-06, -14.52, 2.171), (14.24, 2.833, 2.171), (-14.52, 9.621e-06, 2.171), (2.833, -14.24, 2.171), (13.42, 5.558, 2.171), (-8.948e-07, 14.52, 2.171), (-14.24, -2.833, 2.171), (-13.42, -5.558, 2.171), (5.558, -13.42, 2.171), (8.068, -12.08, 2.171), (12.08, 8.068, 2.171), (10.27, 10.27, 2.171), (-2.833, 14.24, 2.171), (-5.558, 13.42, 2.171), (14.52, -3.305e-06, 2.171), (-2.833, -14.24, 2.171), (-13.42, 5.558, 2.171), (14.24, -2.833, 2.171), (-5.558, -13.42, 2.171), (2.833, 14.24, 2.171), (-12.08, 8.068, 2.171), (13.42, -5.558, 2.171), (-8.068, -12.08, 2.171), (-10.27, 10.27, 2.171), (5.558, 13.42, 2.171), (12.08, -8.068, 2.171), (-10.27, -10.27, 2.171), (-8.068, 12.08, 2.171), (8.068, 12.08, 2.171), (10.27, -10.27, 2.171), (-12.08, -8.068, 2.171), (5.805, 14.01, 2.571), (2.959, 14.88, 2.571), (12.61, -8.428, 2.571), (14.01, -5.805, 2.571), (-10.73, -10.73, 2.571), (-8.428, -12.61, 2.571), (-8.428, 12.61, 2.571), (-10.73, 10.73, 2.571), (-14.88, -2.959, 2.571), (-15.17, 1.004e-05, 2.571), (5.805, -14.01, 2.571), (2.959, -14.88, 2.571), (12.61, 8.428, 2.571), (14.01, 5.805, 2.571), (-12.61, 8.428, 2.571), (-5.805, -14.01, 2.571), (14.88, -2.959, 2.571), (-2.959, 14.88, 2.571), (-9.422e-07, 15.17, 2.571), (-14.01, -5.805, 2.571), (8.428, -12.61, 2.571), (10.73, 10.73, 2.571), (-14.01, 5.805, 2.571), (-2.959, -14.88, 2.571), (15.17, -3.465e-06, 2.571), (-5.805, 14.01, 2.571), (-12.61, -8.428, 2.571), (10.73, -10.73, 2.571), (8.428, 12.61, 2.571), (-14.88, 2.959, 2.571), (-5.885e-06, -15.17, 2.571), (14.88, 2.959, 2.571)], [], [(1198, 1, 3, 1199), (1199, 3, 5, 1200), (1200, 5, 7, 1201), (1201, 7, 9, 1202), (1202, 9, 11, 1203), (1203, 11, 13, 1204), (1204, 13, 15, 1205), (1205, 15, 17, 1206), (1206, 17, 19, 1207), (1207, 19, 21, 1208), (1208, 21, 23, 1209), (1209, 23, 25, 1210), (1210, 25, 27, 1211), (1211, 27, 29, 1212), (1212, 29, 31, 1213), (1213, 31, 33, 1214), (1214, 33, 35, 1215), (1215, 35, 37, 1216), (1216, 37, 39, 1217), (1217, 39, 41, 1218), (1218, 41, 43, 1219), (1219, 43, 45, 1220), (1220, 45, 47, 1221), (1221, 47, 49, 1222), (1222, 49, 51, 1223), (1223, 51, 53, 1224), (1224, 53, 55, 1225), (1225, 55, 57, 1226), (1226, 57, 59, 1227), (1227, 59, 61, 1228), (680, 672, 64, 66), (1228, 61, 63, 1229), (1229, 63, 1, 1198), (54, 56, 895, 894), (318, 319, 415, 414), (681, 673, 74, 75), (682, 1076, 1077, 84), (683, 675, 92, 93), (684, 676, 70, 71), (685, 677, 79, 80), (686, 678, 88, 89), (687, 680, 66, 67), (688, 681, 75, 76), (689, 1070, 1078, 85), (690, 683, 93, 94), (691, 684, 71, 72), (692, 685, 80, 81), (693, 686, 89, 90), (694, 687, 67, 68), (695, 688, 76, 77), (696, 689, 85, 86), (697, 690, 94, 95), (698, 691, 72, 73), (699, 692, 81, 82), (700, 693, 90, 91), (1019, 69, 1029, 1032), (702, 695, 77, 78), (672, 679, 65, 64), (703, 696, 86, 87), (679, 697, 95, 65), (673, 698, 73, 74), (674, 699, 82, 83), (675, 700, 91, 92), (1020, 70, 1022, 1024), (677, 702, 78, 79), (678, 703, 87, 88), (1250, 1236, 225, 224), (1249, 1246, 241, 242), (500, 485, 621, 630), (1248, 1245, 232, 233), (182, 180, 584, 583), (523, 524, 653, 652), (1247, 1230, 249, 250), (1246, 1231, 240, 241), (499, 487, 622, 629), (1245, 1232, 231, 232), (184, 182, 583, 582), (1230, 1233, 248, 249), (524, 525, 654, 653), (1231, 1234, 239, 240), (498, 489, 623, 628), (1232, 1235, 230, 231), (186, 184, 582, 563), (525, 526, 655, 654), (1233, 1237, 247, 248), (1234, 1239, 238, 239), (497, 491, 624, 627), (1235, 1241, 229, 230), (188, 186, 563, 581), (1236, 1243, 255, 225), (526, 527, 562, 655), (1237, 1238, 246, 247), (1239, 1240, 237, 238), (480, 493, 625, 618), (1241, 1242, 228, 229), (190, 188, 581, 580), (1243, 1244, 254, 255), (531, 530, 658, 659), (18, 16, 175, 177), (481, 482, 546, 619), (192, 190, 580, 579), (532, 531, 659, 660), (52, 50, 209, 211), (483, 484, 548, 620), (194, 192, 579, 578), (34, 32, 191, 193), (533, 532, 660, 661), (16, 14, 173, 175), (485, 486, 550, 621), (196, 194, 578, 577), (534, 533, 661, 662), (50, 48, 207, 209), (487, 488, 552, 622), (198, 196, 577, 576), (32, 30, 189, 191), (14, 12, 171, 173), (535, 534, 662, 663), (492, 495, 626, 556), (48, 46, 205, 207), (200, 198, 576, 575), (30, 28, 187, 189), (12, 10, 169, 171), (536, 535, 663, 664), (0, 62, 221, 160), (489, 490, 554, 623), (46, 44, 203, 205), (202, 200, 575, 574), (28, 26, 185, 187), (10, 8, 167, 169), (537, 536, 664, 665), (221, 222, 223, 160), (219, 220, 222, 221), (217, 218, 220, 219), (215, 216, 218, 217), (213, 214, 216, 215), (211, 212, 214, 213), (209, 210, 212, 211), (207, 208, 210, 209), (205, 206, 208, 207), (203, 204, 206, 205), (201, 202, 204, 203), (199, 200, 202, 201), (197, 198, 200, 199), (195, 196, 198, 197), (193, 194, 196, 195), (191, 192, 194, 193), (189, 190, 192, 191), (187, 188, 190, 189), (185, 186, 188, 187), (183, 184, 186, 185), (181, 182, 184, 183), (179, 180, 182, 181), (177, 178, 180, 179), (175, 176, 178, 177), (173, 174, 176, 175), (171, 172, 174, 173), (169, 170, 172, 171), (167, 168, 170, 169), (165, 166, 168, 167), (163, 164, 166, 165), (161, 162, 164, 163), (160, 223, 162, 161), (491, 492, 556, 624), (36, 34, 193, 195), (2, 0, 160, 161), (204, 202, 574, 573), (54, 52, 211, 213), (538, 537, 665, 666), (20, 18, 177, 179), (493, 494, 558, 625), (38, 36, 195, 197), (206, 204, 573, 572), (56, 54, 213, 215), (4, 2, 161, 163), (539, 538, 666, 667), (22, 20, 179, 181), (495, 496, 560, 626), (40, 38, 197, 199), (208, 206, 572, 571), (58, 56, 215, 217), (540, 539, 667, 668), (6, 4, 163, 165), (24, 22, 181, 183), (502, 481, 619, 632), (42, 40, 199, 201), (210, 208, 571, 570), (60, 58, 217, 219), (541, 540, 668, 669), (8, 6, 165, 167), (26, 24, 183, 185), (503, 480, 618, 633), (44, 42, 201, 203), (212, 210, 570, 569), (62, 60, 219, 221), (248, 247, 279, 286), (239, 238, 278, 285), (230, 229, 277, 284), (252, 251, 276, 283), (243, 242, 275, 282), (234, 233, 274, 281), (225, 255, 273, 287), (247, 246, 272, 279), (224, 225, 287, 280), (238, 237, 271, 278), (229, 228, 270, 277), (251, 250, 269, 276), (242, 241, 268, 275), (233, 232, 267, 274), (255, 254, 266, 273), (246, 245, 265, 272), (237, 236, 264, 271), (228, 227, 263, 270), (250, 249, 262, 269), (241, 240, 261, 268), (232, 231, 260, 267), (254, 253, 259, 266), (245, 244, 258, 265), (236, 235, 257, 264), (227, 226, 256, 263), (249, 248, 286, 262), (240, 239, 285, 261), (231, 230, 284, 260), (253, 252, 283, 259), (244, 243, 282, 258), (235, 234, 281, 257), (226, 224, 280, 256), (542, 541, 669, 670), (1251, 1247, 250, 251), (504, 497, 627, 634), (1252, 1248, 233, 234), (214, 212, 569, 568), (1253, 1249, 242, 243), (543, 542, 670, 671), (1254, 1251, 251, 252), (1255, 1250, 224, 226), (1262, 1263, 602, 561), (1256, 1252, 234, 235), (505, 498, 628, 635), (1257, 1253, 243, 244), (216, 214, 568, 567), (1258, 1254, 252, 253), (1259, 1255, 226, 227), (527, 543, 671, 562), (1264, 1265, 559, 617), (1260, 1256, 235, 236), (506, 499, 629, 636), (1261, 1257, 244, 245), (218, 216, 567, 566), (1266, 1267, 598, 616), (1244, 1258, 253, 254), (496, 500, 630, 560), (1242, 1259, 227, 228), (220, 218, 566, 565), (1268, 1269, 597, 615), (1240, 1260, 236, 237), (507, 501, 631, 637), (1238, 1261, 245, 246), (222, 220, 565, 564), (313, 312, 344, 345), (71, 70, 358, 359), (291, 292, 388, 387), (317, 318, 414, 413), (70, 1020, 69, 357, 358), (65, 95, 383, 353), (290, 291, 387, 386), (316, 317, 413, 412), (69, 1019, 68, 356, 357), (95, 94, 382, 383), (288, 290, 386, 384), (315, 952, 951, 411), (68, 67, 355, 356), (94, 93, 381, 382), (289, 956, 288, 384, 385), (314, 315, 411, 410), (67, 66, 354, 355), (93, 92, 380, 381), (313, 314, 410, 409), (66, 64, 352, 354), (92, 91, 379, 380), (312, 313, 409, 408), (64, 65, 353, 352), (91, 90, 378, 379), (946, 945, 834, 832), (90, 89, 377, 378), (310, 311, 407, 406), (89, 88, 376, 377), (309, 310, 406, 405), (88, 87, 375, 376), (308, 971, 309, 405, 404), (87, 86, 374, 375), (320, 957, 958, 416), (300, 965, 962, 332), (314, 313, 345, 346), (301, 300, 332, 333), (315, 314, 346, 347), (302, 301, 333, 334), (288, 956, 957, 320), (316, 952, 953, 348), (303, 302, 334, 335), (290, 288, 320, 322), (317, 316, 348, 349), (304, 303, 335, 336), (291, 290, 322, 323), (318, 317, 349, 350), (305, 968, 969, 337), (292, 291, 323, 324), (319, 318, 350, 351), (306, 305, 337, 338), (293, 292, 324, 325), (289, 319, 351, 321), (307, 306, 338, 339), (294, 293, 325, 326), (308, 307, 339, 340), (295, 960, 961, 327), (309, 971, 972, 341), (296, 295, 327, 328), (310, 309, 341, 342), (297, 296, 328, 329), (311, 310, 342, 343), (298, 297, 329, 330), (945, 943, 835, 834), (299, 298, 330, 331), (356, 355, 387, 388), (383, 382, 414, 415), (370, 369, 401, 402), (357, 356, 388, 389), (353, 383, 415, 385), (371, 370, 402, 403), (358, 357, 389, 390), (372, 371, 403, 404), (359, 358, 390, 391), (373, 372, 404, 405), (360, 359, 391, 392), (374, 373, 405, 406), (361, 360, 392, 393), (375, 374, 406, 407), (362, 361, 393, 394), (376, 375, 407, 408), (363, 362, 394, 395), (377, 376, 408, 409), (364, 363, 395, 396), (378, 377, 409, 410), (365, 364, 396, 397), (379, 378, 410, 411), (366, 365, 397, 398), (352, 353, 385, 384), (380, 379, 411, 951, 412), (367, 366, 398, 399), (354, 352, 384, 386), (381, 380, 412, 413), (368, 367, 399, 400), (355, 354, 386, 387), (382, 381, 413, 414), (369, 368, 400, 401), (292, 293, 389, 388), (72, 71, 359, 360), (319, 289, 385, 415), (293, 294, 390, 389), (73, 72, 360, 361), (294, 960, 295, 391, 390), (74, 73, 361, 362), (295, 296, 392, 391), (75, 74, 362, 363), (296, 297, 393, 392), (76, 75, 363, 364), (297, 298, 394, 393), (77, 76, 364, 365), (298, 299, 395, 394), (78, 77, 365, 366), (299, 965, 300, 396, 395), (79, 78, 366, 367), (300, 301, 397, 396), (80, 79, 367, 368), (301, 302, 398, 397), (81, 80, 368, 369), (302, 303, 399, 398), (82, 81, 369, 370), (303, 304, 400, 399), (83, 82, 370, 371), (304, 968, 305, 401, 400), (84, 1077, 83, 371, 372), (305, 306, 402, 401), (85, 1078, 84, 372, 373), (306, 307, 403, 402), (86, 85, 373, 374), (307, 308, 404, 403), (426, 425, 457, 458), (348, 953, 954, 444), (335, 334, 430, 431), (322, 320, 416, 418), (349, 348, 444, 445), (336, 335, 431, 432), (323, 322, 418, 419), (350, 349, 445, 446), (337, 969, 966, 433), (324, 323, 419, 420), (351, 350, 446, 447), (338, 337, 433, 434), (325, 324, 420, 421), (321, 351, 447, 417), (339, 338, 434, 435), (326, 325, 421, 422), (340, 339, 435, 436), (327, 961, 959, 423), (341, 972, 970, 437), (328, 327, 423, 424), (342, 341, 437, 438), (329, 328, 424, 425), (343, 342, 438, 439), (330, 329, 425, 426), (944, 940, 839, 837), (331, 330, 426, 427), (345, 344, 440, 441), (332, 962, 963, 428), (346, 345, 441, 442), (333, 332, 428, 429), (347, 346, 442, 443), (334, 333, 429, 430), (472, 471, 1000, 1001), (943, 941, 833, 835), (427, 426, 458, 459), (441, 440, 472, 473), (428, 963, 964, 460), (442, 441, 473, 474), (429, 428, 460, 461), (443, 442, 474, 475), (430, 429, 461, 462), (416, 958, 955, 448), (444, 954, 950, 476), (431, 430, 462, 463), (418, 416, 448, 450), (445, 444, 476, 477), (432, 431, 463, 464), (419, 418, 450, 451), (446, 445, 477, 478), (433, 966, 967, 465), (420, 419, 451, 452), (447, 446, 478, 479), (434, 433, 465, 466), (421, 420, 452, 453), (417, 447, 479, 449), (435, 434, 466, 467), (422, 421, 453, 454), (436, 435, 467, 468), (423, 959, 454, 455), (437, 970, 973, 436, 468, 469), (424, 423, 455, 456), (438, 437, 469, 470), (425, 424, 456, 457), (439, 438, 470, 471), (122, 100, 511, 482), (98, 99, 506, 494), (123, 102, 510, 484), (100, 1075, 101, 505, 511), (124, 1013, 104, 509, 486), (102, 103, 504, 510), (125, 106, 508, 488), (104, 105, 503, 509), (127, 108, 507, 490), (106, 107, 502, 508), (108, 109, 501, 507), (97, 110, 500, 496), (99, 111, 499, 506), (101, 1072, 112, 498, 505), (103, 113, 497, 504), (105, 114, 480, 503), (107, 115, 481, 502), (96, 97, 496, 495), (121, 98, 494, 493), (120, 126, 492, 491), (119, 127, 490, 489), (126, 96, 495, 492), (118, 125, 488, 487), (117, 1015, 124, 486, 485), (116, 123, 484, 483), (115, 122, 482, 481), (114, 121, 493, 480), (113, 120, 491, 497), (112, 119, 489, 498), (111, 118, 487, 499), (110, 117, 485, 500), (109, 116, 483, 501), (141, 142, 543, 527), (142, 143, 542, 543), (143, 144, 541, 542), (144, 145, 540, 541), (145, 146, 539, 540), (146, 147, 538, 539), (147, 148, 537, 538), (148, 149, 536, 537), (149, 150, 535, 536), (150, 151, 534, 535), (151, 152, 533, 534), (152, 153, 532, 533), (153, 154, 531, 532), (154, 155, 530, 531), (140, 141, 527, 526), (139, 140, 526, 525), (138, 139, 525, 524), (137, 138, 524, 523), (136, 137, 523, 522), (135, 136, 522, 521), (134, 135, 521, 520), (133, 134, 520, 519), (159, 128, 518, 517), (132, 133, 519, 516), (158, 159, 517, 515), (131, 132, 516, 514), (157, 158, 515, 513), (130, 131, 514, 512), (156, 157, 513, 528), (129, 130, 512, 529), (155, 156, 528, 530), (128, 129, 529, 518), (631, 620, 605, 612), (630, 621, 604, 611), (629, 622, 603, 610), (628, 623, 601, 609), (627, 624, 600, 608), (618, 625, 599, 607), (619, 546, 547, 606), (620, 548, 549, 605), (621, 550, 551, 604), (622, 552, 553, 603), (556, 626, 602, 557), (623, 554, 555, 601), (624, 556, 557, 600), (625, 558, 559, 599), (626, 560, 561, 602), (544, 657, 593, 545), (658, 656, 567, 568), (657, 642, 592, 593), (656, 643, 566, 567), (642, 644, 591, 592), (643, 645, 565, 566), (644, 646, 590, 591), (645, 647, 564, 565), (646, 648, 589, 590), (647, 544, 545, 564), (648, 649, 588, 589), (649, 650, 587, 588), (650, 651, 586, 587), (651, 652, 585, 586), (652, 653, 584, 585), (653, 654, 583, 584), (654, 655, 582, 583), (655, 562, 563, 582), (659, 658, 568, 569), (660, 659, 569, 570), (661, 660, 570, 571), (662, 661, 571, 572), (663, 662, 572, 573), (664, 663, 573, 574), (665, 664, 574, 575), (666, 665, 575, 576), (667, 666, 576, 577), (668, 667, 577, 578), (669, 668, 578, 579), (670, 669, 579, 580), (671, 670, 580, 581), (562, 671, 581, 563), (632, 619, 606, 613), (633, 618, 607, 614), (634, 627, 608, 615), (635, 628, 609, 616), (636, 629, 610, 617), (560, 630, 611, 561), (637, 631, 612, 594), (638, 632, 613, 595), (554, 637, 594, 555), (639, 633, 614, 596), (552, 638, 595, 553), (640, 634, 615, 597), (550, 639, 596, 551), (641, 635, 616, 598), (548, 640, 597, 549), (558, 636, 617, 559), (546, 641, 598, 547), (522, 523, 652, 651), (180, 178, 585, 584), (501, 483, 620, 631), (521, 522, 651, 650), (178, 176, 586, 585), (520, 521, 650, 649), (176, 174, 587, 586), (519, 520, 649, 648), (174, 172, 588, 587), (1271, 1270, 555, 594), (517, 518, 544, 647), (172, 170, 589, 588), (1273, 1272, 553, 595), (516, 519, 648, 646), (170, 168, 590, 589), (1275, 1274, 551, 596), (515, 517, 647, 645), (168, 166, 591, 590), (1269, 1276, 549, 597), (514, 516, 646, 644), (166, 164, 592, 591), (1267, 1277, 547, 598), (513, 515, 645, 643), (164, 162, 593, 592), (1265, 1278, 599, 559), (512, 514, 644, 642), (162, 223, 545, 593), (1280, 1279, 600, 557), (528, 513, 643, 656), (1270, 1281, 601, 555), (529, 512, 642, 657), (1263, 1280, 557, 602), (530, 528, 656, 658), (1272, 1282, 603, 553), (518, 529, 657, 544), (1274, 1283, 604, 551), (1276, 1284, 605, 549), (1277, 1285, 606, 547), (1278, 1286, 607, 599), (1279, 1287, 608, 600), (1281, 1288, 609, 601), (1282, 1289, 610, 603), (1283, 1290, 611, 604), (482, 511, 641, 546), (1284, 1291, 612, 605), (494, 506, 636, 558), (1285, 1292, 613, 606), (484, 510, 640, 548), (1286, 1293, 614, 607), (511, 505, 635, 641), (1287, 1268, 615, 608), (486, 509, 639, 550), (1288, 1266, 616, 609), (510, 504, 634, 640), (1289, 1264, 617, 610), (488, 508, 638, 552), (1290, 1262, 561, 611), (509, 503, 633, 639), (1291, 1271, 594, 612), (490, 507, 637, 554), (1292, 1273, 595, 613), (223, 222, 564, 545), (508, 502, 632, 638), (1293, 1275, 596, 614), (734, 727, 703, 678), (733, 726, 702, 677), (1014, 676, 1050, 1051), (731, 724, 700, 675), (730, 723, 699, 674), (729, 722, 698, 673), (735, 721, 697, 679), (727, 720, 696, 703), (728, 735, 679, 672), (726, 719, 695, 702), (701, 725, 1043, 1042), (724, 717, 693, 700), (723, 716, 692, 699), (722, 715, 691, 698), (721, 714, 690, 697), (720, 713, 689, 696), (719, 712, 688, 695), (718, 711, 687, 694), (717, 710, 686, 693), (716, 709, 685, 692), (715, 708, 684, 691), (714, 707, 683, 690), (706, 1073, 1098, 1094), (712, 705, 681, 688), (711, 704, 680, 687), (710, 734, 678, 686), (709, 733, 677, 685), (708, 732, 676, 684), (707, 731, 675, 683), (1075, 1074, 1101, 1089), (705, 729, 673, 681), (704, 728, 672, 680), (736, 760, 728, 704), (737, 761, 729, 705), (738, 1074, 1073, 706), (739, 763, 731, 707), (740, 764, 732, 708), (741, 765, 733, 709), (742, 766, 734, 710), (743, 736, 704, 711), (744, 737, 705, 712), (745, 1071, 1069, 713), (746, 739, 707, 714), (747, 740, 708, 715), (748, 741, 709, 716), (749, 742, 710, 717), (750, 743, 711, 718), (751, 744, 712, 719), (752, 745, 713, 720), (753, 746, 714, 721), (754, 747, 715, 722), (755, 748, 716, 723), (756, 749, 717, 724), (757, 1018, 1064, 1063), (758, 751, 719, 726), (760, 767, 735, 728), (759, 752, 720, 727), (767, 753, 721, 735), (761, 754, 722, 729), (762, 755, 723, 730), (763, 756, 724, 731), (764, 1012, 1056, 1053), (765, 758, 726, 733), (766, 759, 727, 734), (108, 127, 759, 766), (106, 125, 758, 765), (104, 1013, 1012, 764), (102, 123, 756, 763), (100, 122, 755, 762), (98, 121, 754, 761), (126, 120, 753, 767), (127, 119, 752, 759), (96, 126, 767, 760), (125, 118, 751, 758), (124, 1015, 1018, 757), (123, 116, 749, 756), (122, 115, 748, 755), (121, 114, 747, 754), (120, 113, 746, 753), (119, 112, 745, 752), (118, 111, 744, 751), (117, 110, 743, 750), (116, 109, 742, 749), (115, 107, 741, 748), (114, 105, 740, 747), (113, 103, 739, 746), (745, 112, 1087, 1086), (111, 99, 737, 744), (110, 97, 736, 743), (109, 108, 766, 742), (107, 106, 765, 741), (105, 104, 764, 740), (103, 102, 763, 739), (1073, 1074, 1101, 1098), (99, 98, 761, 737), (97, 96, 760, 736), (1133, 799, 768, 1102), (1132, 798, 799, 1133), (1131, 797, 798, 1132), (1130, 796, 797, 1131), (1129, 795, 796, 1130), (1128, 794, 795, 1129), (1127, 793, 794, 1128), (1126, 792, 793, 1127), (1125, 791, 792, 1126), (1124, 790, 791, 1125), (1123, 789, 790, 1124), (1122, 788, 789, 1123), (1121, 787, 788, 1122), (1120, 786, 787, 1121), (1119, 785, 786, 1120), (1118, 784, 785, 1119), (1117, 783, 784, 1118), (1116, 782, 783, 1117), (1115, 781, 782, 1116), (1114, 780, 781, 1115), (1113, 779, 780, 1114), (1112, 778, 779, 1113), (1111, 777, 778, 1112), (1110, 776, 777, 1111), (1109, 775, 776, 1110), (1108, 774, 775, 1109), (1107, 773, 774, 1108), (1106, 772, 773, 1107), (1105, 771, 772, 1106), (1104, 770, 771, 1105), (1103, 769, 770, 1104), (1102, 768, 769, 1103), (128, 831, 800, 129), (129, 800, 801, 130), (130, 801, 802, 131), (131, 802, 803, 132), (132, 803, 804, 133), (133, 804, 805, 134), (134, 805, 806, 135), (135, 806, 807, 136), (136, 807, 808, 137), (137, 808, 809, 138), (138, 809, 810, 139), (139, 810, 811, 140), (140, 811, 812, 141), (141, 812, 813, 142), (142, 813, 814, 143), (143, 814, 815, 144), (144, 815, 816, 145), (145, 816, 817, 146), (146, 817, 818, 147), (147, 818, 819, 148), (148, 819, 820, 149), (149, 820, 821, 150), (150, 821, 822, 151), (151, 822, 823, 152), (152, 823, 824, 153), (153, 824, 825, 154), (154, 825, 826, 155), (155, 826, 827, 156), (156, 827, 828, 157), (157, 828, 829, 158), (158, 829, 830, 159), (159, 830, 831, 128), (833, 832, 834, 835), (832, 833, 837, 836), (836, 837, 839, 838), (838, 839, 841, 840), (947, 942, 840, 841), (941, 944, 837, 833), (940, 947, 841, 839), (948, 946, 832, 836), (949, 948, 836, 838), (942, 949, 838, 840), (472, 440, 851, 848), (440, 344, 850, 851), (344, 312, 847, 850), (439, 471, 849, 842), (311, 343, 845, 844), (471, 472, 848, 849), (407, 311, 844, 843), (343, 439, 842, 845), (408, 407, 843, 846), (312, 408, 846, 847), (36, 38, 886, 885), (853, 32, 860, 864), (18, 20, 877, 876), (854, 50, 892, 901), (855, 48, 862, 867), (50, 854, 865, 863), (2, 852, 866, 857), (48, 50, 863, 862), (863, 865, 867, 862), (864, 866, 858, 859), (865, 856, 857, 866), (861, 867, 864, 860), (867, 865, 866, 864), (852, 16, 858, 866), (854, 0, 856, 865), (0, 2, 857, 856), (34, 855, 867, 861), (16, 18, 859, 858), (18, 853, 864, 859), (32, 34, 861, 860), (874, 875, 911, 910), (889, 890, 926, 925), (883, 900, 936, 919), (873, 874, 910, 909), (16, 852, 902, 875), (10, 12, 873, 872), (28, 30, 882, 881), (46, 48, 891, 890), (852, 2, 868, 902), (2, 4, 869, 868), (20, 22, 878, 877), (38, 40, 887, 886), (56, 58, 896, 895), (32, 853, 900, 883), (12, 14, 874, 873), (30, 32, 883, 882), (4, 6, 870, 869), (22, 24, 879, 878), (40, 42, 888, 887), (58, 60, 897, 896), (48, 855, 903, 891), (14, 16, 875, 874), (0, 854, 901, 899), (50, 52, 893, 892), (855, 34, 884, 903), (6, 8, 871, 870), (24, 26, 880, 879), (42, 44, 889, 888), (60, 62, 898, 897), (34, 36, 885, 884), (52, 54, 894, 893), (8, 10, 872, 871), (853, 18, 876, 900), (26, 28, 881, 880), (44, 46, 890, 889), (62, 0, 899, 898), (935, 937, 928, 929, 930, 931, 932, 933, 934), (927, 939, 920, 921, 922, 923, 924, 925, 926), (938, 904, 905, 906, 907, 908, 909, 910, 911), (919, 936, 912, 913, 914, 915, 916, 917, 918), (891, 903, 939, 927), (890, 891, 927, 926), (876, 877, 913, 912), (899, 901, 937, 935), (892, 893, 929, 928), (877, 878, 914, 913), (903, 884, 920, 939), (893, 894, 930, 929), (878, 879, 915, 914), (894, 895, 931, 930), (879, 880, 916, 915), (895, 896, 932, 931), (880, 881, 917, 916), (896, 897, 933, 932), (881, 882, 918, 917), (897, 898, 934, 933), (882, 883, 919, 918), (868, 869, 905, 904), (898, 899, 935, 934), (884, 885, 921, 920), (869, 870, 906, 905), (900, 876, 912, 936), (885, 886, 922, 921), (870, 871, 907, 906), (901, 892, 928, 937), (886, 887, 923, 922), (871, 872, 908, 907), (875, 902, 938, 911), (887, 888, 924, 923), (872, 873, 909, 908), (902, 868, 904, 938), (888, 889, 925, 924), (848, 851, 949, 942), (851, 850, 948, 949), (850, 847, 946, 948), (842, 849, 947, 940), (844, 845, 944, 941), (849, 848, 942, 947), (843, 844, 941, 943), (845, 842, 940, 944), (846, 843, 943, 945), (847, 846, 945, 946), (954, 953, 347, 443), (950, 954, 443, 475), (951, 952, 316, 412), (953, 952, 315, 347), (460, 964, 987, 989), (957, 956, 289, 321), (958, 957, 321, 417), (955, 958, 417, 449), (961, 960, 294, 326), (959, 961, 326, 422), (454, 959, 422), (964, 963, 427, 459), (963, 962, 331, 427), (962, 965, 299, 331), (966, 969, 336, 432), (967, 966, 432, 464), (969, 968, 304, 336), (970, 972, 340, 436), (436, 973, 970), (972, 971, 308, 340), (977, 974, 1010, 1006, 1007, 1005, 1004, 1003, 1002, 1001, 1000, 999, 998, 997, 996, 994, 995, 993, 992, 991, 990, 988, 989, 987, 986, 985, 984, 983, 982, 981, 980, 979, 978, 976), (1006, 1010, 974, 975, 1009, 1008), (459, 458, 985, 986), (476, 950, 1005, 1007), (473, 472, 1001, 1002), (964, 459, 986, 987), (474, 473, 1002, 1003), (461, 460, 989, 988), (475, 474, 1003, 1004), (462, 461, 988, 990), (955, 449, 975, 974), (950, 475, 1004, 1005), (463, 462, 990, 991), (450, 448, 977, 976), (477, 476, 1007, 1006), (464, 463, 991, 992), (451, 450, 976, 978), (465, 967, 993, 995), (478, 477, 1006, 1008), (967, 464, 992, 993), (452, 451, 978, 979), (479, 478, 1008, 1009), (466, 465, 995, 994), (453, 452, 979, 980), (449, 479, 1009, 975), (467, 466, 994, 996), (454, 453, 980, 981), (468, 467, 996, 997), (448, 955, 974, 977), (455, 454, 981, 982), (469, 468, 997, 998), (456, 455, 982, 983), (470, 469, 998, 999), (457, 456, 983, 984), (471, 470, 999, 1000), (458, 457, 984, 985), (1021, 1023, 1024, 1022), (1012, 757, 1058, 1060), (1012, 1013, 124, 757), (701, 1014, 1048, 1045), (694, 1017, 1040, 1037), (750, 718, 1065, 1066), (1018, 1015, 117, 750), (1017, 694, 1035, 1036), (1014, 701, 1027, 1028), (70, 676, 1021, 1022), (676, 1014, 1023, 1021), (1014, 1020, 1024, 1023), (1025, 1028, 1027, 1026), (69, 1020, 1025, 1026), (1020, 1014, 1028, 1025), (701, 69, 1026, 1027), (1030, 1031, 1032, 1029), (1017, 1019, 1032, 1031), (701, 1017, 1031, 1030), (69, 701, 1030, 1029), (1033, 1036, 1035, 1034), (1019, 1017, 1036, 1033), (694, 68, 1034, 1035), (68, 1019, 1033, 1034), (1040, 1039, 1038, 1037), (718, 694, 1037, 1038), (1016, 718, 1038, 1039), (1017, 1016, 1039, 1040), (1043, 1044, 1041, 1042), (1017, 701, 1042, 1041), (1016, 1017, 1041, 1044), (725, 1016, 1044, 1043), (1048, 1047, 1046, 1045), (725, 701, 1045, 1046), (1014, 1011, 1047, 1048), (1011, 725, 1046, 1047), (1049, 1052, 1051, 1050), (676, 732, 1049, 1050), (732, 1011, 1052, 1049), (1011, 1014, 1051, 1052), (1053, 1056, 1055, 1054), (732, 764, 1053, 1054), (1011, 732, 1054, 1055), (1012, 1011, 1055, 1056), (1059, 1060, 1058, 1057), (757, 725, 1057, 1058), (1011, 1012, 1060, 1059), (725, 1011, 1059, 1057), (1063, 1064, 1061, 1062), (1018, 1016, 1061, 1064), (725, 757, 1063, 1062), (1016, 725, 1062, 1061), (1067, 1068, 1066, 1065), (1016, 1018, 1068, 1067), (1018, 750, 1066, 1068), (718, 1016, 1067, 1065), (1095, 1099, 1091, 1092), (1074, 738, 1084, 1101), (1071, 1072, 101, 738), (1070, 1069, 706, 682), (1076, 674, 1083, 1093), (1074, 1075, 100, 762), (1076, 1073, 730, 674), (112, 1072, 1088, 1087), (1070, 689, 1092, 1091), (1094, 1098, 1093, 1090), (1087, 1088, 1100, 1086), (1085, 1089, 1101, 1084), (1099, 1100, 1084, 1094), (1098, 1101, 1096, 1097), (1079, 1093, 1083, 1080), (1081, 1091, 1090, 1082), (1073, 1076, 1093, 1098), (706, 1069, 1099, 1094), (738, 101, 1085, 1084), (1070, 682, 1090, 1091), (689, 713, 1095, 1092), (1077, 1076, 1093, 1079), (1071, 738, 1084, 1100), (1076, 682, 1090, 1093), (1071, 745, 1086, 1100), (101, 1075, 1089, 1085), (1078, 1070, 1091, 1081), (1069, 1071, 1100, 1099), (83, 1077, 1079, 1080), (738, 706, 1094, 1084), (762, 730, 1097, 1096), (1072, 1071, 1100, 1088), (84, 1078, 1081, 1082), (682, 84, 1082, 1090), (1069, 1070, 1091, 1099), (713, 1069, 1099, 1095), (730, 1073, 1098, 1097), (682, 706, 1094, 1090), (674, 83, 1080, 1083), (1074, 762, 1096, 1101), (806, 805, 1145, 1147), (1126, 1127, 1182, 1180), (805, 804, 1143, 1145), (831, 830, 1195, 1196), (1125, 1126, 1180, 1178), (804, 803, 1141, 1143), (830, 829, 1193, 1195), (1124, 1125, 1178, 1176), (803, 802, 1139, 1141), (829, 828, 1191, 1193), (1123, 1124, 1176, 1174), (802, 801, 1137, 1139), (828, 827, 1189, 1191), (1122, 1123, 1174, 1172), (801, 800, 1135, 1137), (827, 826, 1187, 1189), (1121, 1122, 1172, 1170), (800, 831, 1196, 1135), (826, 825, 1185, 1187), (1120, 1121, 1170, 1168), (825, 824, 1183, 1185), (1119, 1120, 1168, 1166), (824, 823, 1181, 1183), (1118, 1119, 1166, 1164), (823, 822, 1179, 1181), (1117, 1118, 1164, 1162), (822, 821, 1177, 1179), (1116, 1117, 1162, 1160), (821, 820, 1175, 1177), (1115, 1116, 1160, 1158), (820, 819, 1173, 1175), (1114, 1115, 1158, 1156), (1196, 1197, 1134, 1135), (1135, 1134, 1136, 1137), (1137, 1136, 1138, 1139), (1139, 1138, 1140, 1141), (1141, 1140, 1142, 1143), (1143, 1142, 1144, 1145), (1145, 1144, 1146, 1147), (1147, 1146, 1148, 1149), (1149, 1148, 1150, 1151), (1151, 1150, 1152, 1153), (1153, 1152, 1154, 1155), (1155, 1154, 1156, 1157), (1157, 1156, 1158, 1159), (1159, 1158, 1160, 1161), (1161, 1160, 1162, 1163), (1163, 1162, 1164, 1165), (1165, 1164, 1166, 1167), (1167, 1166, 1168, 1169), (1169, 1168, 1170, 1171), (1171, 1170, 1172, 1173), (1173, 1172, 1174, 1175), (1175, 1174, 1176, 1177), (1177, 1176, 1178, 1179), (1179, 1178, 1180, 1181), (1181, 1180, 1182, 1183), (1183, 1182, 1184, 1185), (1185, 1184, 1186, 1187), (1187, 1186, 1188, 1189), (1189, 1188, 1190, 1191), (1191, 1190, 1192, 1193), (1193, 1192, 1194, 1195), (1195, 1194, 1197, 1196), (1127, 1128, 1184, 1182), (807, 806, 1147, 1149), (1128, 1129, 1186, 1184), (1102, 1103, 1134, 1197), (808, 807, 1149, 1151), (1129, 1130, 1188, 1186), (1103, 1104, 1136, 1134), (809, 808, 1151, 1153), (1130, 1131, 1190, 1188), (1104, 1105, 1138, 1136), (810, 809, 1153, 1155), (1131, 1132, 1192, 1190), (1105, 1106, 1140, 1138), (811, 810, 1155, 1157), (1132, 1133, 1194, 1192), (1106, 1107, 1142, 1140), (812, 811, 1157, 1159), (1133, 1102, 1197, 1194), (1107, 1108, 1144, 1142), (813, 812, 1159, 1161), (1108, 1109, 1146, 1144), (814, 813, 1161, 1163), (1109, 1110, 1148, 1146), (815, 814, 1163, 1165), (1110, 1111, 1150, 1148), (816, 815, 1165, 1167), (1111, 1112, 1152, 1150), (817, 816, 1167, 1169), (1112, 1113, 1154, 1152), (818, 817, 1169, 1171), (1113, 1114, 1156, 1154), (819, 818, 1171, 1173), (799, 1229, 1198, 768), (798, 1228, 1229, 799), (797, 1227, 1228, 798), (796, 1226, 1227, 797), (795, 1225, 1226, 796), (794, 1224, 1225, 795), (793, 1223, 1224, 794), (792, 1222, 1223, 793), (791, 1221, 1222, 792), (790, 1220, 1221, 791), (789, 1219, 1220, 790), (788, 1218, 1219, 789), (787, 1217, 1218, 788), (786, 1216, 1217, 787), (785, 1215, 1216, 786), (784, 1214, 1215, 785), (783, 1213, 1214, 784), (782, 1212, 1213, 783), (781, 1211, 1212, 782), (780, 1210, 1211, 781), (779, 1209, 1210, 780), (778, 1208, 1209, 779), (777, 1207, 1208, 778), (776, 1206, 1207, 777), (775, 1205, 1206, 776), (774, 1204, 1205, 775), (773, 1203, 1204, 774), (772, 1202, 1203, 773), (771, 1201, 1202, 772), (770, 1200, 1201, 771), (769, 1199, 1200, 770), (768, 1198, 1199, 769), (45, 43, 1261, 1238), (27, 25, 1260, 1240), (9, 7, 1259, 1242), (61, 59, 1258, 1244), (43, 41, 1257, 1261), (25, 23, 1256, 1260), (7, 5, 1255, 1259), (59, 57, 1254, 1258), (41, 39, 1253, 1257), (23, 21, 1252, 1256), (5, 3, 1250, 1255), (57, 55, 1251, 1254), (39, 37, 1249, 1253), (21, 19, 1248, 1252), (55, 53, 1247, 1251), (63, 61, 1244, 1243), (11, 9, 1242, 1241), (29, 27, 1240, 1239), (47, 45, 1238, 1237), (1, 63, 1243, 1236), (13, 11, 1241, 1235), (31, 29, 1239, 1234), (49, 47, 1237, 1233), (15, 13, 1235, 1232), (33, 31, 1234, 1231), (51, 49, 1233, 1230), (17, 15, 1232, 1245), (35, 33, 1231, 1246), (53, 51, 1230, 1247), (19, 17, 1245, 1248), (37, 35, 1246, 1249), (3, 1, 1236, 1250), (260, 284, 1275, 1293), (261, 285, 1273, 1292), (262, 286, 1271, 1291), (263, 256, 1262, 1290), (264, 257, 1264, 1289), (265, 258, 1266, 1288), (266, 259, 1268, 1287), (267, 260, 1293, 1286), (268, 261, 1292, 1285), (269, 262, 1291, 1284), (270, 263, 1290, 1283), (271, 264, 1289, 1282), (272, 265, 1288, 1281), (273, 266, 1287, 1279), (274, 267, 1286, 1278), (275, 268, 1285, 1277), (276, 269, 1284, 1276), (277, 270, 1283, 1274), (278, 271, 1282, 1272), (280, 287, 1280, 1263), (279, 272, 1281, 1270), (287, 273, 1279, 1280), (281, 274, 1278, 1265), (282, 275, 1277, 1267), (283, 276, 1276, 1269), (284, 277, 1274, 1275), (285, 278, 1272, 1273), (286, 279, 1270, 1271), (259, 283, 1269, 1268), (258, 282, 1267, 1266), (257, 281, 1265, 1264), (256, 280, 1263, 1262)])
me_cylinder.polygons.foreach_set('use_smooth', [True] * 1268)
me_cylinder.polygons.foreach_set('material_index', [2, 2, 2, 2, 2, 2, 2, 2, 2, 2, 2, 2, 2, 2, 2, 2, 2, 2, 2, 2, 2, 2, 2, 2, 2, 2, 2, 2, 2, 2, 0, 2, 2, 0, 0, 0, 0, 0, 0, 0, 0, 0, 0, 0, 0, 0, 0, 0, 0, 0, 0, 0, 0, 0, 0, 2, 0, 0, 0, 0, 0, 0, 0, 2, 0, 0, 0, 0, 0, 0, 0, 0, 0, 0, 0, 0, 0, 0, 0, 0, 0, 0, 0, 0, 0, 0, 0, 0, 0, 0, 0, 0, 0, 0, 0, 0, 0, 0, 0, 0, 0, 0, 0, 0, 0, 0, 0, 0, 0, 0, 0, 0, 0, 0, 0, 0, 0, 0, 0, 0, 0, 0, 0, 0, 0, 0, 0, 0, 0, 0, 0, 0, 0, 0, 0, 0, 0, 0, 0, 0, 0, 0, 0, 0, 0, 0, 0, 0, 0, 0, 0, 0, 0, 0, 0, 0, 0, 0, 0, 0, 0, 0, 0, 0, 0, 0, 0, 0, 0, 0, 0, 0, 0, 0, 0, 0, 0, 0, 0, 0, 0, 0, 0, 0, 0, 0, 0, 0, 0, 0, 0, 0, 0, 0, 0, 0, 0, 0, 0, 0, 0, 0, 0, 0, 0, 0, 0, 0, 0, 0, 0, 0, 0, 0, 0, 0, 0, 0, 0, 0, 0, 0, 0, 0, 0, 0, 0, 0, 0, 0, 0, 0, 0, 0, 0, 0, 0, 0, 0, 0, 0, 0, 0, 0, 0, 0, 0, 0, 0, 0, 0, 0, 0, 0, 0, 0, 0, 0, 0, 1, 0, 0, 1, 1, 0, 0, 1, 1, 0, 0, 1, 1, 0, 0, 1, 1, 0, 1, 1, 0, 1, 1, 0, 1, 0, 1, 0, 1, 0, 1, 2, 2, 0, 0, 0, 0, 2, 2, 0, 0, 0, 0, 0, 0, 2, 0, 0, 0, 0, 0, 0, 0, 0, 2, 2, 0, 0, 0, 0, 0, 0, 0, 1, 1, 1, 1, 1, 1, 1, 1, 1, 1, 1, 1, 1, 1, 1, 1, 1, 1, 1, 1, 1, 1, 1, 1, 1, 1, 1, 1, 1, 1, 1, 1, 0, 1, 0, 0, 1, 0, 1, 0, 1, 0, 1, 0, 1, 0, 1, 0, 1, 0, 1, 0, 1, 0, 1, 0, 1, 0, 1, 0, 1, 0, 1, 0, 0, 2, 0, 0, 0, 0, 0, 0, 2, 0, 0, 0, 0, 0, 0, 0, 0, 2, 2, 0, 0, 0, 0, 0, 0, 0, 0, 2, 0, 0, 0, 0, 2, 0, 0, 0, 2, 0, 0, 0, 0, 2, 2, 0, 0, 0, 0, 0, 0, 2, 0, 0, 0, 0, 0, 0, 0, 0, 2, 2, 0, 0, 0, 0, 0, 0, 0, 0, 0, 0, 0, 0, 0, 0, 0, 0, 0, 0, 0, 0, 0, 0, 0, 0, 0, 0, 0, 0, 0, 0, 0, 0, 0, 0, 0, 0, 0, 0, 0, 0, 0, 0, 0, 0, 0, 0, 0, 0, 0, 0, 0, 0, 0, 0, 0, 0, 0, 0, 0, 0, 0, 0, 0, 0, 0, 0, 0, 0, 1, 1, 1, 1, 1, 1, 1, 1, 1, 1, 1, 1, 1, 1, 1, 1, 1, 1, 1, 1, 1, 1, 1, 1, 1, 1, 1, 1, 1, 1, 1, 1, 1, 1, 1, 1, 1, 1, 1, 1, 1, 1, 1, 1, 1, 1, 1, 1, 1, 1, 1, 1, 1, 1, 1, 1, 1, 1, 1, 1, 1, 1, 1, 1, 0, 0, 0, 0, 0, 0, 0, 0, 0, 0, 0, 0, 0, 0, 0, 0, 0, 0, 0, 0, 0, 0, 0, 0, 0, 0, 0, 0, 0, 0, 0, 0, 0, 0, 0, 0, 0, 0, 0, 0, 0, 0, 0, 0, 0, 0, 0, 0, 0, 0, 0, 0, 0, 0, 0, 0, 0, 0, 0, 0, 0, 0, 0, 0, 0, 0, 2, 0, 0, 0, 0, 0, 0, 0, 2, 0, 0, 0, 0, 0, 0, 0, 0, 0, 0, 0, 0, 0, 0, 0, 0, 0, 0, 0, 0, 0, 0, 0, 0, 0, 0, 0, 0, 0, 0, 0, 0, 0, 0, 0, 0, 0, 0, 0, 0, 0, 0, 2, 0, 0, 0, 0, 0, 0, 0, 2, 0, 0, 0, 0, 0, 0, 0, 0, 0, 0, 0, 0, 0, 0, 0, 0, 0, 0, 0, 0, 0, 0, 0, 0, 0, 0, 0, 0, 0, 0, 0, 0, 0, 0, 0, 0, 0, 0, 0, 0, 0, 0, 0, 0, 0, 0, 0, 0, 0, 0, 0, 0, 0, 0, 0, 0, 0, 0, 0, 0, 0, 0, 0, 0, 0, 0, 0, 0, 0, 0, 0, 0, 0, 0, 0, 0, 0, 0, 0, 0, 0, 0, 0, 0, 0, 0, 0, 0, 0, 0, 0, 0, 0, 0, 0, 0, 0, 0, 0, 0, 0, 0, 0, 0, 0, 0, 0, 0, 0, 0, 0, 0, 0, 0, 0, 0, 0, 0, 0, 1, 0, 0, 1, 1, 1, 1, 0, 0, 0, 0, 0, 1, 1, 1, 1, 1, 1, 1, 1, 1, 1, 1, 0, 0, 0, 0, 0, 0, 0, 0, 0, 0, 0, 0, 0, 0, 0, 0, 0, 0, 0, 0, 0, 0, 0, 0, 0, 0, 0, 0, 0, 0, 0, 0, 0, 0, 0, 0, 1, 1, 1, 1, 1, 1, 1, 1, 1, 1, 1, 1, 1, 1, 1, 1, 1, 1, 1, 1, 1, 1, 1, 1, 1, 1, 1, 1, 1, 1, 1, 1, 1, 1, 1, 1, 1, 1, 1, 1, 1, 1, 0, 0, 0, 0, 2, 0, 0, 0, 0, 0, 0, 0, 0, 0, 0, 0, 0, 0, 0, 0, 0, 0, 2, 2, 2, 2, 2, 2, 2, 2, 2, 2, 2, 2, 2, 2, 2, 2, 2, 2, 2, 2, 2, 2, 2, 2, 2, 2, 2, 2, 2, 2, 2, 2, 2, 2, 0, 2, 0, 2, 2, 2, 0, 2, 2, 2, 2, 2, 0, 2, 2, 2, 0, 2, 2, 2, 0, 2, 2, 2, 0, 2, 2, 2, 0, 2, 2, 2, 0, 2, 2, 2, 0, 2, 2, 2, 0, 2, 2, 2, 0, 2, 2, 2, 0, 2, 2, 2, 0, 2, 2, 2, 0, 0, 0, 0, 0, 0, 0, 0, 0, 0, 0, 0, 0, 0, 0, 0, 0, 0, 0, 0, 0, 0, 0, 0, 0, 0, 0, 0, 1, 0, 0, 0, 1, 0, 0, 0, 0, 0, 0, 0, 0, 0, 0, 0, 0, 0, 0, 0, 0, 0, 0, 0, 0, 0, 0, 0, 0, 0, 0, 0, 0, 0, 0, 0, 0, 0, 0, 0, 0, 0, 0, 0, 0, 0, 0, 0, 0, 0, 0, 0, 0, 0, 0, 0, 0, 0, 0, 0, 0, 0, 0, 0, 0, 0, 0, 0, 0, 0, 0, 0, 0, 0, 0, 0, 0, 0, 0, 0, 0, 0, 0, 0, 0, 0, 0, 0, 0, 0, 0, 0, 0, 0, 0, 0, 0, 0, 0, 0, 0, 0, 0, 0, 0, 0, 0, 0, 0, 0, 0, 0, 0, 0, 0, 0, 0, 0, 0, 0, 0, 0, 0, 0, 0, 0, 0, 0, 0, 0, 0, 0, 0, 0, 0, 0, 0, 0, 0, 0, 0, 0, 0, 0, 0, 0, 0, 0, 0, 0, 0, 0, 0, 0, 0, 0, 0, 0, 0, 0, 0, 0, 0, 0, 0, 0, 0, 0, 0, 0, 0, 0, 0, 0, 0, 0, 0, 0, 0, 0, 0, 0, 0, 0, 0, 0, 0, 0, 0, 0, 0, 0, 0, 0, 0, 0, 0, 0, 0, 0, 0, 0, 0, 0])
me_cylinder.materials.append(mat_citydest3)
me_cylinder.materials.append(mat_citydest4)
me_cylinder.materials.append(mat_citydest5)
me_cylinder.use_remesh_preserve_volume = False
me_cylinder.use_remesh_preserve_attributes = False
me_cylinder.use_mirror_vertex_groups = False
me_cylinder.update()

# ---- objects
ob_cylinder = bpy.data.objects.new('Cylinder', me_cylinder)

# ---- transforms, parenting, visibility, modifiers, constraints
ob_cylinder.location = (0.0, 0.0, 0.0)
ob_cylinder.lineart.crease_threshold = 0.0

# ---- collection membership
col_collection_1.objects.link(ob_cylinder)

# ---- scene / render settings (as saved in the file)
scene.frame_start = 1; scene.frame_end = 99; scene.frame_set(1)
scene.render.engine = 'BLENDER_EEVEE_NEXT'
scene.render.resolution_percentage = 50
scene.render.dither_intensity = 0.0
scene.cycles.use_denoising = False
scene.cycles.samples = 128
scene.cycles.sampling_pattern = 'TABULATED_SOBOL'
scene.cycles.use_adaptive_sampling = False
scene.cycles.use_light_tree = False
scene.cycles.blur_glossy = 0.0
scene.cycles.sample_clamp_indirect = 0.0
scene.view_settings.view_transform = 'Standard'
bpy.context.view_layer.update()

# ---- added for rendering (the .blend has no active camera and no usable light): camera, sun
cam_auto = bpy.data.cameras.new('AutoCamera')
cam_auto.lens = 50.0
cam_auto.sensor_width = 36.0
cam_auto.clip_end = 1000.0
ob_auto_camera = bpy.data.objects.new('AutoCamera', cam_auto)
scene.collection.objects.link(ob_auto_camera)
ob_auto_camera.location = (40.5974, -48.7169, 36.1093)
ob_auto_camera.rotation_euler = (1.09748, -7.21219e-08, 0.694738)
scene.camera = ob_auto_camera
light_auto_sun = bpy.data.lights.new('AutoSun', 'SUN')
light_auto_sun.energy = 3.0
light_auto_sun.angle = 0.0523599
ob_auto_sun = bpy.data.objects.new('AutoSun', light_auto_sun)
scene.collection.objects.link(ob_auto_sun)
ob_auto_sun.rotation_euler = (0.872665, 0.174533, 0.523599)
bpy.context.view_layer.update()
